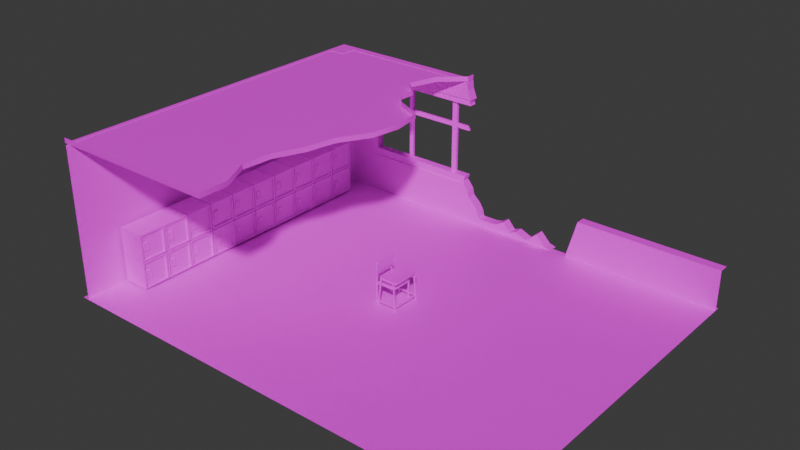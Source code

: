 # Source: Classroom.blend  (saved by Blender 4.0.36; exported with 4.5.12 LTS)
import bpy
from mathutils import Matrix  # noqa: F401  (used for matrix-valued properties, if any)

bpy.ops.wm.read_factory_settings(use_empty=True)
scene = bpy.context.scene
scene.name = 'Scene'

# ---- collections
col_collection = bpy.data.collections.new('Collection'); scene.collection.children.link(col_collection)

# ---- images (referenced by path relative to the original .blend; pixels are not part of the script)
import os
ASSET_DIR = os.environ.get("B2B_ASSET_DIR", "")  # directory of the original .blend (textures are referenced by path, not embedded)
HERE = os.path.dirname(os.path.abspath(__file__))  # packed textures are extracted next to this script under _unpacked/

def load_image(name, relpath, width, height, colorspace="sRGB"):
    """Load a texture the original file referenced (path relative to the .blend, or extracted next to this script)."""
    p = next((c for c in (os.path.join(HERE, relpath), os.path.join(ASSET_DIR, relpath)) if relpath and os.path.exists(c)), "")
    if p:
        img = bpy.data.images.load(p, check_existing=True)
        img.name = name
    else:  # same state as the original file: an image datablock whose file is absent (Cycles renders it pink)
        img = bpy.data.images.new(name, width, height)
        img.source = "FILE"
        img.filepath = "//" + (relpath or name)
    img.colorspace_settings.name = colorspace
    return img
img_chairs_png = load_image('chairs.png', 'tex/chairs.png', 1024, 1024, 'sRGB')
img_tex_floor_png = load_image('tex_floor.png', 'tex/tex_floor.png', 1024, 1024, 'sRGB')
img_wall_png = load_image('wall.png', 'tex/wall.png', 1024, 1024, 'sRGB')
img_window_png = load_image('window.png', 'tex/window.png', 1024, 1024, 'sRGB')
img_rocker_png = load_image('rocker.png', 'tex/rocker.png', 1024, 1024, 'sRGB')
img_sailing_png = load_image('sailing.png', 'tex/sailing.png', 1024, 1024, 'sRGB')

# ---- materials (node trees are filled in below, after node groups)
mat_chairs = bpy.data.materials.new('chairs')
mat_chairs.use_transparent_shadow = False
mat_floor = bpy.data.materials.new('floor')
mat_floor.use_transparent_shadow = False
mat_wall = bpy.data.materials.new('wall')
mat_wall.use_transparent_shadow = False
mat_window = bpy.data.materials.new('window')
mat_window.use_transparent_shadow = False
mat_locker = bpy.data.materials.new('locker')
mat_locker.use_transparent_shadow = False
mat_sailing = bpy.data.materials.new('sailing')
mat_sailing.use_transparent_shadow = False

# ---- node groups
ng_auto_smooth = bpy.data.node_groups.new('Auto Smooth', 'GeometryNodeTree')
_s = ng_auto_smooth.interface.new_socket(name='Geometry', in_out='OUTPUT', socket_type='NodeSocketGeometry')
_s = ng_auto_smooth.interface.new_socket(name='Geometry', in_out='INPUT', socket_type='NodeSocketGeometry')
_s = ng_auto_smooth.interface.new_socket(name='Angle', in_out='INPUT', socket_type='NodeSocketFloat')
_s.subtype = 'ANGLE'
_s.min_value = 0.0
_s.max_value = 3.142
ng_auto_smooth.is_modifier = True
_N = ng_auto_smooth.nodes; _L = ng_auto_smooth.links
n0 = _N.new('NodeGroupOutput'); n0.name = 'Group Output'; n0.location = (480, -100)
n1 = _N.new('NodeGroupInput'); n1.name = 'Group Input'; n1.location = (-420, -300)
n2 = _N.new('NodeGroupInput'); n2.name = 'Group Input.001'; n2.location = (-60, -100)
n3 = _N.new('GeometryNodeSetShadeSmooth'); n3.name = 'Set Shade Smooth'; n3.location = (120, -100)
n3.domain = 'EDGE'
n4 = _N.new('GeometryNodeSetShadeSmooth'); n4.name = 'Set Shade Smooth.001'; n4.location = (300, -100)
n5 = _N.new('GeometryNodeInputMeshEdgeAngle'); n5.name = 'Edge Angle'; n5.location = (-420, -220)
n6 = _N.new('GeometryNodeInputEdgeSmooth'); n6.name = 'Is Edge Smooth'; n6.location = (-60, -160)
n7 = _N.new('GeometryNodeInputShadeSmooth'); n7.name = 'Is Face Smooth'; n7.location = (-240, -340)
n8 = _N.new('FunctionNodeBooleanMath'); n8.name = 'Boolean Math'; n8.location = (-60, -220)
n9 = _N.new('FunctionNodeCompare'); n9.name = 'Compare'; n9.location = (-240, -180)
n9.operation = 'LESS_EQUAL'
_L.new(n5.outputs[0], n9.inputs[0])
_L.new(n4.outputs[0], n0.inputs[0])
_L.new(n1.outputs[1], n9.inputs[1])
_L.new(n9.outputs[0], n8.inputs[0])
_L.new(n7.outputs[0], n8.inputs[1])
_L.new(n2.outputs[0], n3.inputs[0])
_L.new(n6.outputs[0], n3.inputs[1])
_L.new(n3.outputs[0], n4.inputs[0])
_L.new(n8.outputs[0], n3.inputs[2])
n0.is_active_output = True

# ---- material node trees
mat_chairs.use_nodes = True; mat_chairs.node_tree.nodes.clear()
_N = mat_chairs.node_tree.nodes; _L = mat_chairs.node_tree.links
n0 = _N.new('ShaderNodeBsdfPrincipled'); n0.name = 'プリンシプルBSDF'; n0.location = (10, 300)
n0.inputs[3].default_value = 1.45
n1 = _N.new('ShaderNodeOutputMaterial'); n1.name = 'マテリアル出力'; n1.location = (300, 300)
n2 = _N.new('ShaderNodeTexImage'); n2.name = '画像テクスチャ'; n2.location = (-305, 292)
n2.image = img_chairs_png
_L.new(n0.outputs[0], n1.inputs[0])
_L.new(n2.outputs[0], n0.inputs[0])
n1.is_active_output = True
mat_floor.use_nodes = True; mat_floor.node_tree.nodes.clear()
_N = mat_floor.node_tree.nodes; _L = mat_floor.node_tree.links
n0 = _N.new('ShaderNodeTexImage'); n0.name = '画像テクスチャ'; n0.location = (-382, 271)
n0.image = img_tex_floor_png
n1 = _N.new('ShaderNodeOutputMaterial'); n1.name = 'マテリアル出力'; n1.location = (258, 273)
n2 = _N.new('ShaderNodeBsdfPrincipled'); n2.name = 'プリンシプルBSDF'; n2.location = (-62, 295)
n2.inputs[3].default_value = 1.45
_L.new(n2.outputs[0], n1.inputs[0])
_L.new(n0.outputs[0], n2.inputs[0])
n1.is_active_output = True
mat_wall.use_nodes = True; mat_wall.node_tree.nodes.clear()
_N = mat_wall.node_tree.nodes; _L = mat_wall.node_tree.links
n0 = _N.new('ShaderNodeOutputMaterial'); n0.name = 'マテリアル出力'; n0.location = (300, 300)
n1 = _N.new('ShaderNodeBsdfPrincipled'); n1.name = 'プリンシプルBSDF'; n1.location = (10, 300)
n1.inputs[3].default_value = 1.45
n2 = _N.new('ShaderNodeTexImage'); n2.name = '画像テクスチャ'; n2.location = (-266, 293)
n2.image = img_wall_png
_L.new(n1.outputs[0], n0.inputs[0])
_L.new(n2.outputs[0], n1.inputs[0])
n0.is_active_output = True
mat_window.use_nodes = True; mat_window.node_tree.nodes.clear()
_N = mat_window.node_tree.nodes; _L = mat_window.node_tree.links
n0 = _N.new('ShaderNodeOutputMaterial'); n0.name = 'マテリアル出力'; n0.location = (300, 300)
n1 = _N.new('ShaderNodeBsdfPrincipled'); n1.name = 'プリンシプルBSDF'; n1.location = (10, 300)
n1.inputs[3].default_value = 1.45
n2 = _N.new('ShaderNodeTexImage'); n2.name = '画像テクスチャ'; n2.location = (-305, 255)
n2.image = img_window_png
_L.new(n1.outputs[0], n0.inputs[0])
_L.new(n2.outputs[0], n1.inputs[0])
n0.is_active_output = True
mat_locker.use_nodes = True; mat_locker.node_tree.nodes.clear()
_N = mat_locker.node_tree.nodes; _L = mat_locker.node_tree.links
n0 = _N.new('ShaderNodeBsdfPrincipled'); n0.name = 'プリンシプルBSDF'; n0.location = (10, 300)
n0.inputs[3].default_value = 1.45
n1 = _N.new('ShaderNodeOutputMaterial'); n1.name = 'マテリアル出力'; n1.location = (300, 300)
n2 = _N.new('ShaderNodeTexImage'); n2.name = '画像テクスチャ'; n2.location = (-288, 292)
n2.image = img_rocker_png
_L.new(n0.outputs[0], n1.inputs[0])
_L.new(n2.outputs[0], n0.inputs[0])
n1.is_active_output = True
mat_sailing.use_nodes = True; mat_sailing.node_tree.nodes.clear()
_N = mat_sailing.node_tree.nodes; _L = mat_sailing.node_tree.links
n0 = _N.new('ShaderNodeOutputMaterial'); n0.name = 'マテリアル出力'; n0.location = (375, 300)
n1 = _N.new('ShaderNodeTexImage'); n1.name = '画像テクスチャ'; n1.location = (-303, 306)
n1.image = img_sailing_png
n2 = _N.new('ShaderNodeBsdfPrincipled'); n2.name = 'プリンシプルBSDF'; n2.location = (55, 349)
n2.inputs[3].default_value = 1.45
_L.new(n2.outputs[0], n0.inputs[0])
_L.new(n1.outputs[0], n2.inputs[0])
n0.is_active_output = True

# ---- world
world_world = bpy.data.worlds.new('World'); scene.world = world_world
world_world.use_nodes = True; world_world.node_tree.nodes.clear()
_N = world_world.node_tree.nodes; _L = world_world.node_tree.links
n0 = _N.new('ShaderNodeOutputWorld'); n0.name = 'World Output'; n0.location = (300, 300)
n1 = _N.new('ShaderNodeBackground'); n1.name = 'Background'; n1.location = (10, 300)
n1.inputs[0].default_value = (0.05088, 0.05088, 0.05088, 1.0)
_L.new(n1.outputs[0], n0.inputs[0])
n0.is_active_output = True
world_world.color = (0.05088, 0.05088, 0.05088)
world_world.use_sun_shadow = False
world_world.sun_shadow_jitter_overblur = 0.0

# ---- meshes
me_007 = bpy.data.meshes.new('立方体.007')
me_007.from_pydata([(-0.05, 0.0, 0.39), (-0.05, 0.0, 0.41), (0.05, 0.0, 0.39), (0.05, 0.0, 0.41), (0.04062, 0.04167, 0.0), (0.04062, 0.04167, 0.39), (0.04062, 0.04722, 0.0), (0.04062, 0.04722, 0.39), (0.04688, 0.04167, 0.0), (0.04688, 0.04167, 0.39), (0.04688, 0.04722, 0.0), (0.04688, 0.04722, 0.39), (0.04062, 0.04167, 0.3705), (0.04062, 0.04722, 0.3705), (0.04688, 0.04722, 0.3705), (0.04688, 0.04167, 0.3705), (-0.05937, 0.04167, 0.3705), (-0.05937, 0.04167, 0.39), (-0.05937, 0.04722, 0.39), (-0.05937, 0.04722, 0.3705), (-0.05281, 0.04722, 0.39), (-0.05281, 0.04167, 0.39), (-0.05281, 0.04722, 0.3705), (-0.05281, 0.04167, 0.3705), (-0.05937, 0.04167, 0.0005), (-0.05937, 0.04722, 0.0005), (-0.05281, 0.04722, 0.0005), (-0.05281, 0.04167, 0.0005), (-0.05937, 0.04167, 0.8), (-0.05281, 0.04167, 0.8), (-0.05281, 0.04167, 0.7768), (-0.05937, 0.04167, 0.7768), (-0.05937, 0.04722, 0.7768), (-0.05281, 0.04722, 0.7768), (-0.05937, 0.0, 0.8), (-0.05281, 0.0, 0.8), (-0.05281, 0.0, 0.7768), (-0.05937, 0.0, 0.7768), (-0.0525, 0.0, 0.805), (-0.0475, 0.0, 0.805), (-0.0525, 0.0, 0.595), (-0.0475, 0.0, 0.595), (-0.05, 0.04, 0.39), (-0.04, 0.05, 0.39), (-0.04924, 0.04383, 0.39), (-0.04707, 0.04707, 0.39), (-0.04383, 0.04924, 0.39), (-0.04, 0.05, 0.41), (-0.05, 0.04, 0.41), (-0.04383, 0.04924, 0.41), (-0.04707, 0.04707, 0.41), (-0.04924, 0.04383, 0.41), (0.04, 0.05, 0.39), (0.05, 0.04, 0.39), (0.04383, 0.04924, 0.39), (0.04707, 0.04707, 0.39), (0.04924, 0.04383, 0.39), (0.05, 0.04, 0.41), (0.04, 0.05, 0.41), (0.04924, 0.04383, 0.41), (0.04707, 0.04707, 0.41), (0.04383, 0.04924, 0.41), (-0.0525, 0.041, 0.805), (-0.0525, 0.05125, 0.763), (-0.0525, 0.04492, 0.8018), (-0.0525, 0.04825, 0.7927), (-0.0525, 0.05047, 0.7791), (-0.0475, 0.05125, 0.763), (-0.0475, 0.041, 0.805), (-0.0475, 0.05047, 0.7791), (-0.0475, 0.04825, 0.7927), (-0.0475, 0.04492, 0.8018), (-0.0525, 0.05125, 0.637), (-0.0525, 0.041, 0.595), (-0.0525, 0.05047, 0.6209), (-0.0525, 0.04825, 0.6073), (-0.0525, 0.04492, 0.5982), (-0.0475, 0.041, 0.595), (-0.0475, 0.05125, 0.637), (-0.0475, 0.04492, 0.5982), (-0.0475, 0.04825, 0.6073), (-0.0475, 0.05047, 0.6209), (-0.05937, 0.04352, 0.8), (-0.05937, 0.04722, 0.7845), (-0.05937, 0.04614, 0.7955), (-0.05281, 0.04722, 0.7845), (-0.05281, 0.04352, 0.8), (-0.05281, 0.04614, 0.7955), (0.04062, -0.04167, 0.0), (0.04062, -0.04167, 0.39), (0.04062, -0.04722, 0.0), (0.04062, -0.04722, 0.39), (0.04688, -0.04167, 0.0), (0.04688, -0.04167, 0.39), (0.04688, -0.04722, 0.0), (0.04688, -0.04722, 0.39), (0.04062, -0.04167, 0.3705), (0.04062, -0.04722, 0.3705), (0.04688, -0.04722, 0.3705), (0.04688, -0.04167, 0.3705), (-0.05937, -0.04167, 0.3705), (-0.05937, -0.04167, 0.39), (-0.05937, -0.04722, 0.39), (-0.05937, -0.04722, 0.3705), (-0.05281, -0.04722, 0.39), (-0.05281, -0.04167, 0.39), (-0.05281, -0.04722, 0.3705), (-0.05281, -0.04167, 0.3705), (-0.05937, -0.04167, 0.0005), (-0.05937, -0.04722, 0.0005), (-0.05281, -0.04722, 0.0005), (-0.05281, -0.04167, 0.0005), (-0.05937, -0.04167, 0.8), (-0.05281, -0.04167, 0.8), (-0.05281, -0.04167, 0.7768), (-0.05937, -0.04167, 0.7768), (-0.05937, -0.04722, 0.7768), (-0.05281, -0.04722, 0.7768), (-0.05, -0.04, 0.39), (-0.04, -0.05, 0.39), (-0.04924, -0.04383, 0.39), (-0.04707, -0.04707, 0.39), (-0.04383, -0.04924, 0.39), (-0.04, -0.05, 0.41), (-0.05, -0.04, 0.41), (-0.04383, -0.04924, 0.41), (-0.04707, -0.04707, 0.41), (-0.04924, -0.04383, 0.41), (0.04, -0.05, 0.39), (0.05, -0.04, 0.39), (0.04383, -0.04924, 0.39), (0.04707, -0.04707, 0.39), (0.04924, -0.04383, 0.39), (0.05, -0.04, 0.41), (0.04, -0.05, 0.41), (0.04924, -0.04383, 0.41), (0.04707, -0.04707, 0.41), (0.04383, -0.04924, 0.41), (-0.0525, -0.041, 0.805), (-0.0525, -0.05125, 0.763), (-0.0525, -0.04492, 0.8018), (-0.0525, -0.04825, 0.7927), (-0.0525, -0.05047, 0.7791), (-0.0475, -0.05125, 0.763), (-0.0475, -0.041, 0.805), (-0.0475, -0.05047, 0.7791), (-0.0475, -0.04825, 0.7927), (-0.0475, -0.04492, 0.8018), (-0.0525, -0.05125, 0.637), (-0.0525, -0.041, 0.595), (-0.0525, -0.05047, 0.6209), (-0.0525, -0.04825, 0.6073), (-0.0525, -0.04492, 0.5982), (-0.0475, -0.041, 0.595), (-0.0475, -0.05125, 0.637), (-0.0475, -0.04492, 0.5982), (-0.0475, -0.04825, 0.6073), (-0.0475, -0.05047, 0.6209), (-0.05937, -0.04352, 0.8), (-0.05937, -0.04722, 0.7845), (-0.05937, -0.04614, 0.7955), (-0.05281, -0.04722, 0.7845), (-0.05281, -0.04352, 0.8), (-0.05281, -0.04614, 0.7955)], [], [(57, 59, 60, 61, 58, 47, 49, 50, 51, 48, 1, 3), (42, 44, 45, 46, 43, 52, 54, 55, 56, 53, 2, 0), (53, 57, 3, 2), (0, 1, 48, 42), (30, 29, 35, 36), (13, 7, 11, 14), (14, 11, 9, 15), (15, 9, 5, 12), (6, 10, 8, 4), (11, 7, 5, 9), (8, 15, 12, 4), (10, 14, 15, 8), (6, 13, 14, 10), (4, 12, 13, 6), (16, 17, 18, 19), (20, 22, 19, 18), (23, 21, 17, 16), (23, 16, 24, 27), (13, 12, 23, 22), (12, 5, 21, 23), (7, 13, 22, 20), (5, 7, 20, 21), (26, 27, 24, 25), (16, 19, 25, 24), (22, 23, 27, 26), (19, 22, 26, 25), (33, 32, 83, 85), (29, 86, 82, 28), (30, 33, 85, 87, 86, 29), (21, 20, 33, 30), (20, 18, 32, 33), (18, 17, 31, 32), (17, 21, 30, 31), (31, 30, 36, 37), (29, 28, 34, 35), (28, 31, 37, 34), (77, 79, 80, 81, 78, 67, 69, 70, 71, 68, 39, 41), (62, 64, 65, 66, 63, 72, 74, 75, 76, 73, 40, 38), (73, 77, 41, 40), (38, 39, 68, 62), (47, 43, 46, 49), (49, 46, 45, 50), (50, 45, 44, 51), (51, 44, 42, 48), (57, 53, 56, 59), (59, 56, 55, 60), (60, 55, 54, 61), (61, 54, 52, 58), (43, 47, 58, 52), (67, 63, 66, 69), (69, 66, 65, 70), (70, 65, 64, 71), (71, 64, 62, 68), (77, 73, 76, 79), (79, 76, 75, 80), (80, 75, 74, 81), (81, 74, 72, 78), (63, 67, 78, 72), (85, 83, 84, 87), (87, 84, 82, 86), (32, 31, 28, 82, 84, 83), (133, 3, 1, 124, 127, 126, 125, 123, 134, 137, 136, 135), (118, 0, 2, 129, 132, 131, 130, 128, 119, 122, 121, 120), (129, 2, 3, 133), (0, 118, 124, 1), (114, 36, 35, 113), (97, 98, 95, 91), (98, 99, 93, 95), (99, 96, 89, 93), (90, 88, 92, 94), (95, 93, 89, 91), (92, 88, 96, 99), (94, 92, 99, 98), (90, 94, 98, 97), (88, 90, 97, 96), (100, 103, 102, 101), (104, 102, 103, 106), (107, 100, 101, 105), (107, 111, 108, 100), (97, 106, 107, 96), (96, 107, 105, 89), (91, 104, 106, 97), (89, 105, 104, 91), (110, 109, 108, 111), (100, 108, 109, 103), (106, 110, 111, 107), (103, 109, 110, 106), (117, 161, 159, 116), (113, 112, 158, 162), (114, 113, 162, 163, 161, 117), (105, 114, 117, 104), (104, 117, 116, 102), (102, 116, 115, 101), (101, 115, 114, 105), (115, 37, 36, 114), (113, 35, 34, 112), (112, 34, 37, 115), (153, 41, 39, 144, 147, 146, 145, 143, 154, 157, 156, 155), (138, 38, 40, 149, 152, 151, 150, 148, 139, 142, 141, 140), (149, 40, 41, 153), (38, 138, 144, 39), (123, 125, 122, 119), (125, 126, 121, 122), (126, 127, 120, 121), (127, 124, 118, 120), (133, 135, 132, 129), (135, 136, 131, 132), (136, 137, 130, 131), (137, 134, 128, 130), (119, 128, 134, 123), (143, 145, 142, 139), (145, 146, 141, 142), (146, 147, 140, 141), (147, 144, 138, 140), (153, 155, 152, 149), (155, 156, 151, 152), (156, 157, 150, 151), (157, 154, 148, 150), (139, 148, 154, 143), (161, 163, 160, 159), (163, 162, 158, 160), (116, 159, 160, 158, 112, 115)])
me_007.polygons.foreach_set('use_smooth', [True] * 122)
_uv = me_007.uv_layers.new(name='UVマップ')
_uv.uv.foreach_set('vector', [0.6803, 0.9531, 0.6776, 0.9683, 0.67, 0.9812, 0.6585, 0.9898, 0.645, 0.9928, 0.3626, 0.9928, 0.349, 0.9898, 0.3376, 0.9812, 0.3299, 0.9683, 0.3272, 0.9531, 0.3272, 0.7942, 0.6803, 0.7942, 0.3272, 0.9531, 0.3299, 0.9683, 0.3376, 0.9812, 0.349, 0.9898, 0.3626, 0.9928, 0.645, 0.9928, 0.6585, 0.9898, 0.67, 0.9812, 0.6776, 0.9683, 0.6803, 0.9531, 0.6803, 0.7942, 0.3272, 0.7942, 0.04263, 0.2135, 0.06704, 0.2135, 0.06704, 0.2623, 0.04263, 0.2623, 0.04263, 0.02888, 0.06704, 0.02888, 0.06704, 0.07771, 0.04263, 0.07771, 0.9964, 0.8942, 0.9964, 0.8942, 0.9964, 0.8942, 0.9964, 0.8942, 0.8909, 0.6933, 0.8959, 0.6933, 0.8959, 0.7938, 0.8909, 0.7938, 0.8909, 0.7938, 0.8959, 0.7938, 0.8959, 0.8942, 0.8909, 0.8942, 0.8909, 0.8942, 0.8959, 0.8942, 0.8959, 0.9947, 0.8909, 0.9947, 0.695, 0.7938, 0.7955, 0.7938, 0.7955, 0.8942, 0.695, 0.8942, 0.8959, 0.7938, 0.9964, 0.7938, 0.9964, 0.8942, 0.8959, 0.8942, 0.7955, 0.8942, 0.8909, 0.8942, 0.8909, 0.9947, 0.7955, 0.9947, 0.7955, 0.7938, 0.8909, 0.7938, 0.8909, 0.8942, 0.7955, 0.8942, 0.7955, 0.6933, 0.8909, 0.6933, 0.8909, 0.7938, 0.7955, 0.7938, 0.7955, 0.5929, 0.8909, 0.5929, 0.8909, 0.6933, 0.7955, 0.6933, 0.8909, 0.5929, 0.8959, 0.5929, 0.8959, 0.6933, 0.8909, 0.6933, 0.8959, 0.6933, 0.8909, 0.6933, 0.8909, 0.6933, 0.8959, 0.6933, 0.8909, 0.9947, 0.8959, 0.9947, 0.8959, 0.9947, 0.8909, 0.9947, 0.8909, 0.9947, 0.8909, 0.9947, 0.8909, 0.9947, 0.8909, 0.9947, 0.8909, 0.6933, 0.8909, 0.5929, 0.8909, 0.5929, 0.8909, 0.6933, 0.8909, 0.9947, 0.8959, 0.9947, 0.8959, 0.9947, 0.8909, 0.9947, 0.8959, 0.6933, 0.8909, 0.6933, 0.8909, 0.6933, 0.8959, 0.6933, 0.9964, 0.8942, 0.9964, 0.7938, 0.9964, 0.7938, 0.9964, 0.8942, 0.8909, 0.6933, 0.8909, 0.5929, 0.8909, 0.5929, 0.8909, 0.6933, 0.8909, 0.5929, 0.8909, 0.6933, 0.8909, 0.6933, 0.8909, 0.5929, 0.8909, 0.6933, 0.8909, 0.5929, 0.8909, 0.5929, 0.8909, 0.6933, 0.8909, 0.6933, 0.8909, 0.6933, 0.8909, 0.6933, 0.8909, 0.6933, 0.8959, 0.6933, 0.8959, 0.6933, 0.8959, 0.6933, 0.8959, 0.6933, 0.9964, 0.8942, 0.9964, 0.8607, 0.9964, 0.8607, 0.9964, 0.8942, 0.9964, 0.8942, 0.9964, 0.7938, 0.9964, 0.7938, 0.9964, 0.8134, 0.9964, 0.8607, 0.9964, 0.8942, 0.9964, 0.8942, 0.9964, 0.7938, 0.9964, 0.7938, 0.9964, 0.8942, 0.8959, 0.6933, 0.8959, 0.6933, 0.8959, 0.6933, 0.8959, 0.6933, 0.8959, 0.6933, 0.8959, 0.5929, 0.8959, 0.5929, 0.8959, 0.6933, 0.8959, 0.9947, 0.8959, 0.9947, 0.8959, 0.9947, 0.8959, 0.9947, 0.8959, 0.9947, 0.8959, 0.9947, 0.8959, 0.9947, 0.8959, 0.9947, 0.9964, 0.8942, 0.9964, 0.8942, 0.9964, 0.8942, 0.9964, 0.8942, 0.8959, 0.5929, 0.8959, 0.5929, 0.8959, 0.5929, 0.8959, 0.5929, 0.3738, 0.5145, 0.3776, 0.5351, 0.3882, 0.5526, 0.4042, 0.5643, 0.423, 0.5685, 0.5704, 0.5685, 0.5892, 0.5643, 0.6052, 0.5526, 0.6158, 0.5351, 0.6196, 0.5145, 0.6196, 0.2986, 0.3738, 0.2986, 0.6196, 0.5145, 0.6158, 0.5351, 0.6052, 0.5526, 0.5892, 0.5643, 0.5704, 0.5685, 0.423, 0.5685, 0.4042, 0.5643, 0.3882, 0.5526, 0.3776, 0.5351, 0.3738, 0.5145, 0.3738, 0.2986, 0.6196, 0.2986, 0.08859, 0.4781, 0.097, 0.4781, 0.097, 0.5125, 0.08859, 0.5125, 0.08859, 0.2625, 0.097, 0.2625, 0.097, 0.297, 0.08859, 0.297, 0.06704, 0.09676, 0.04263, 0.09676, 0.04263, 0.092, 0.06704, 0.092, 0.06704, 0.092, 0.04263, 0.092, 0.04263, 0.08724, 0.06704, 0.08724, 0.06704, 0.08724, 0.04263, 0.08724, 0.04263, 0.08247, 0.06704, 0.08247, 0.06704, 0.08247, 0.04263, 0.08247, 0.04263, 0.07771, 0.06704, 0.07771, 0.06704, 0.2135, 0.04263, 0.2135, 0.04263, 0.2087, 0.06704, 0.2087, 0.06704, 0.2087, 0.04263, 0.2087, 0.04263, 0.204, 0.06704, 0.204, 0.06704, 0.204, 0.04263, 0.204, 0.04263, 0.1992, 0.06704, 0.1992, 0.06704, 0.1992, 0.04263, 0.1992, 0.04263, 0.1944, 0.06704, 0.1944, 0.04263, 0.09676, 0.06704, 0.09676, 0.06704, 0.1944, 0.04263, 0.1944, 0.097, 0.3346, 0.08859, 0.3346, 0.08859, 0.321, 0.097, 0.321, 0.097, 0.321, 0.08859, 0.321, 0.08859, 0.3094, 0.097, 0.3094, 0.097, 0.3094, 0.08859, 0.3094, 0.08859, 0.3013, 0.097, 0.3013, 0.097, 0.3013, 0.08859, 0.3013, 0.08859, 0.297, 0.097, 0.297, 0.097, 0.4781, 0.08859, 0.4781, 0.08859, 0.4738, 0.097, 0.4738, 0.097, 0.4738, 0.08859, 0.4738, 0.08859, 0.4657, 0.097, 0.4657, 0.097, 0.4657, 0.08859, 0.4657, 0.08859, 0.454, 0.097, 0.454, 0.097, 0.454, 0.08859, 0.454, 0.08859, 0.4405, 0.097, 0.4405, 0.08859, 0.3346, 0.097, 0.3346, 0.097, 0.4405, 0.08859, 0.4405, 0.8959, 0.6933, 0.8959, 0.6933, 0.8959, 0.6933, 0.8959, 0.6933, 0.9964, 0.7938, 0.9964, 0.7938, 0.9964, 0.8607, 0.9964, 0.8607, 0.8959, 0.6933, 0.8959, 0.5929, 0.8959, 0.5929, 0.8959, 0.6264, 0.8959, 0.6737, 0.8959, 0.6933, 0.6803, 0.6354, 0.6803, 0.7942, 0.3272, 0.7942, 0.3272, 0.6354, 0.3299, 0.6202, 0.3376, 0.6073, 0.349, 0.5987, 0.3626, 0.5956, 0.645, 0.5956, 0.6585, 0.5987, 0.67, 0.6073, 0.6776, 0.6202, 0.3272, 0.6354, 0.3272, 0.7942, 0.6803, 0.7942, 0.6803, 0.6354, 0.6776, 0.6202, 0.67, 0.6073, 0.6585, 0.5987, 0.645, 0.5956, 0.3626, 0.5956, 0.349, 0.5987, 0.3376, 0.6073, 0.3299, 0.6202, 0.04263, 0.3111, 0.04263, 0.2623, 0.06704, 0.2623, 0.06704, 0.3111, 0.04263, 0.4957, 0.04263, 0.4469, 0.06704, 0.4469, 0.06704, 0.4957, 0.9964, 0.8942, 0.9964, 0.8942, 0.9964, 0.8942, 0.9964, 0.8942, 0.8909, 0.6933, 0.8909, 0.7938, 0.8959, 0.7938, 0.8959, 0.6933, 0.8909, 0.7938, 0.8909, 0.8942, 0.8959, 0.8942, 0.8959, 0.7938, 0.8909, 0.8942, 0.8909, 0.9947, 0.8959, 0.9947, 0.8959, 0.8942, 0.695, 0.7938, 0.695, 0.8942, 0.7955, 0.8942, 0.7955, 0.7938, 0.8959, 0.7938, 0.8959, 0.8942, 0.9964, 0.8942, 0.9964, 0.7938, 0.7955, 0.8942, 0.7955, 0.9947, 0.8909, 0.9947, 0.8909, 0.8942, 0.7955, 0.7938, 0.7955, 0.8942, 0.8909, 0.8942, 0.8909, 0.7938, 0.7955, 0.6933, 0.7955, 0.7938, 0.8909, 0.7938, 0.8909, 0.6933, 0.7955, 0.5929, 0.7955, 0.6933, 0.8909, 0.6933, 0.8909, 0.5929, 0.8909, 0.5929, 0.8909, 0.6933, 0.8959, 0.6933, 0.8959, 0.5929, 0.8959, 0.6933, 0.8959, 0.6933, 0.8909, 0.6933, 0.8909, 0.6933, 0.8909, 0.9947, 0.8909, 0.9947, 0.8959, 0.9947, 0.8959, 0.9947, 0.8909, 0.9947, 0.8909, 0.9947, 0.8909, 0.9947, 0.8909, 0.9947, 0.8909, 0.6933, 0.8909, 0.6933, 0.8909, 0.5929, 0.8909, 0.5929, 0.8909, 0.9947, 0.8909, 0.9947, 0.8959, 0.9947, 0.8959, 0.9947, 0.8959, 0.6933, 0.8959, 0.6933, 0.8909, 0.6933, 0.8909, 0.6933, 0.9964, 0.8942, 0.9964, 0.8942, 0.9964, 0.7938, 0.9964, 0.7938, 0.8909, 0.6933, 0.8909, 0.6933, 0.8909, 0.5929, 0.8909, 0.5929, 0.8909, 0.5929, 0.8909, 0.5929, 0.8909, 0.6933, 0.8909, 0.6933, 0.8909, 0.6933, 0.8909, 0.6933, 0.8909, 0.5929, 0.8909, 0.5929, 0.8909, 0.6933, 0.8909, 0.6933, 0.8909, 0.6933, 0.8909, 0.6933, 0.8959, 0.6933, 0.8959, 0.6933, 0.8959, 0.6933, 0.8959, 0.6933, 0.9964, 0.8942, 0.9964, 0.8942, 0.9964, 0.8607, 0.9964, 0.8607, 0.9964, 0.8942, 0.9964, 0.8942, 0.9964, 0.8607, 0.9964, 0.8134, 0.9964, 0.7938, 0.9964, 0.7938, 0.9964, 0.8942, 0.9964, 0.8942, 0.9964, 0.7938, 0.9964, 0.7938, 0.8959, 0.6933, 0.8959, 0.6933, 0.8959, 0.6933, 0.8959, 0.6933, 0.8959, 0.6933, 0.8959, 0.6933, 0.8959, 0.5929, 0.8959, 0.5929, 0.8959, 0.9947, 0.8959, 0.9947, 0.8959, 0.9947, 0.8959, 0.9947, 0.8959, 0.9947, 0.8959, 0.9947, 0.8959, 0.9947, 0.8959, 0.9947, 0.9964, 0.8942, 0.9964, 0.8942, 0.9964, 0.8942, 0.9964, 0.8942, 0.8959, 0.5929, 0.8959, 0.5929, 0.8959, 0.5929, 0.8959, 0.5929, 0.3738, 0.08273, 0.3738, 0.2986, 0.6196, 0.2986, 0.6196, 0.08273, 0.6158, 0.06207, 0.6052, 0.04456, 0.5892, 0.03286, 0.5704, 0.02876, 0.423, 0.02876, 0.4042, 0.03286, 0.3882, 0.04456, 0.3776, 0.06207, 0.6196, 0.08273, 0.6196, 0.2986, 0.3738, 0.2986, 0.3738, 0.08273, 0.3776, 0.06207, 0.3882, 0.04456, 0.4042, 0.03286, 0.423, 0.02876, 0.5704, 0.02876, 0.5892, 0.03286, 0.6052, 0.04456, 0.6158, 0.06207, 0.08859, 0.04701, 0.08859, 0.01253, 0.097, 0.01253, 0.097, 0.04701, 0.08859, 0.2625, 0.08859, 0.2281, 0.097, 0.2281, 0.097, 0.2625, 0.06704, 0.4279, 0.06704, 0.4326, 0.04263, 0.4326, 0.04263, 0.4279, 0.06704, 0.4326, 0.06704, 0.4374, 0.04263, 0.4374, 0.04263, 0.4326, 0.06704, 0.4374, 0.06704, 0.4421, 0.04263, 0.4421, 0.04263, 0.4374, 0.06704, 0.4421, 0.06704, 0.4469, 0.04263, 0.4469, 0.04263, 0.4421, 0.06704, 0.3111, 0.06704, 0.3159, 0.04263, 0.3159, 0.04263, 0.3111, 0.06704, 0.3159, 0.06704, 0.3207, 0.04263, 0.3207, 0.04263, 0.3159, 0.06704, 0.3207, 0.06704, 0.3254, 0.04263, 0.3254, 0.04263, 0.3207, 0.06704, 0.3254, 0.06704, 0.3302, 0.04263, 0.3302, 0.04263, 0.3254, 0.04263, 0.4279, 0.04263, 0.3302, 0.06704, 0.3302, 0.06704, 0.4279, 0.097, 0.1905, 0.097, 0.204, 0.08859, 0.204, 0.08859, 0.1905, 0.097, 0.204, 0.097, 0.2157, 0.08859, 0.2157, 0.08859, 0.204, 0.097, 0.2157, 0.097, 0.2238, 0.08859, 0.2238, 0.08859, 0.2157, 0.097, 0.2238, 0.097, 0.2281, 0.08859, 0.2281, 0.08859, 0.2238, 0.097, 0.04701, 0.097, 0.05127, 0.08859, 0.05127, 0.08859, 0.04701, 0.097, 0.05127, 0.097, 0.05942, 0.08859, 0.05942, 0.08859, 0.05127, 0.097, 0.05942, 0.097, 0.07103, 0.08859, 0.07103, 0.08859, 0.05942, 0.097, 0.07103, 0.097, 0.08456, 0.08859, 0.08456, 0.08859, 0.07103, 0.08859, 0.1905, 0.08859, 0.08456, 0.097, 0.08456, 0.097, 0.1905, 0.8959, 0.6933, 0.8959, 0.6933, 0.8959, 0.6933, 0.8959, 0.6933, 0.9964, 0.7938, 0.9964, 0.8607, 0.9964, 0.8607, 0.9964, 0.7938, 0.8959, 0.6933, 0.8959, 0.6933, 0.8959, 0.6737, 0.8959, 0.6264, 0.8959, 0.5929, 0.8959, 0.5929])
me_007.materials.append(mat_chairs)
me_007.update()
me_008 = bpy.data.meshes.new('立方体.008')
me_008.from_pydata([(-0.2, 0.0, 0.5754), (-0.2, 0.0, 0.6004), (0.2, 0.0, 0.5754), (0.2, 0.0, 0.6004), (-0.2, 0.27, 0.5754), (-0.2, 0.27, 0.5454), (-0.2, 0.25, 0.5254), (-0.2, 0.2685, 0.5377), (-0.2, 0.2641, 0.5312), (-0.2, 0.2577, 0.5269), (0.16, 0.25, 0.5254), (0.16, 0.27, 0.5454), (0.18, 0.25, 0.5454), (0.16, 0.2577, 0.5269), (0.16, 0.2641, 0.5312), (0.1677, 0.25, 0.5269), (0.1678, 0.2578, 0.5287), (0.1674, 0.2631, 0.5323), (0.1715, 0.2615, 0.5338), (0.1677, 0.2685, 0.5454), (0.1741, 0.2641, 0.5454), (0.16, 0.2685, 0.5377), (0.1678, 0.2666, 0.5375), (0.1731, 0.2631, 0.5379), (0.1785, 0.25, 0.5377), (0.1741, 0.25, 0.5312), (0.1785, 0.2577, 0.5454), (0.1766, 0.2578, 0.5375), (0.1731, 0.2574, 0.5323), (0.18, 0.25, 0.5754), (0.16, 0.27, 0.5754), (0.1785, 0.2577, 0.5754), (0.1741, 0.2641, 0.5754), (0.1677, 0.2685, 0.5754), (0.16, 0.0, 0.5254), (0.1677, 0.0, 0.5269), (0.1741, 0.0, 0.5312), (0.1785, 0.0, 0.5377), (0.18, 0.0, 0.5454), (-0.2, 0.0, 0.5254), (0.18, 0.0, 0.5754), (-0.17, 0.273, 0.5492), (-0.17, 0.273, 0.5742), (-0.17, 0.298, 0.5492), (-0.17, 0.298, 0.5742), (0.14, 0.273, 0.5492), (0.14, 0.273, 0.5742), (0.14, 0.298, 0.5492), (0.14, 0.298, 0.5742), (0.1133, 0.298, 0.5492), (-0.1433, 0.298, 0.5492), (-0.1433, 0.298, 0.5742), (0.1133, 0.298, 0.5742), (-0.1433, 0.273, 0.5492), (0.1133, 0.273, 0.5492), (0.1133, 0.273, 0.5742), (-0.1433, 0.273, 0.5742), (-0.23, 0.298, 0.001262), (-0.23, 0.273, 0.001262), (-0.2033, 0.298, 0.001262), (0.19, 0.273, 0.001262), (0.19, 0.298, 0.001262), (0.1633, 0.273, 0.001262), (0.1633, 0.298, 0.001262), (-0.2033, 0.273, 0.001262), (-0.2237, 0.273, 0.08001), (-0.1971, 0.273, 0.08001), (-0.1971, 0.298, 0.08001), (-0.2237, 0.298, 0.08001), (-0.1949, 0.273, 0.1076), (-0.2216, 0.298, 0.1076), (-0.2216, 0.273, 0.1076), (-0.1949, 0.298, 0.1076), (0.1838, 0.273, 0.08001), (0.1838, 0.298, 0.08001), (0.1571, 0.298, 0.08001), (0.1571, 0.273, 0.08001), (0.1816, 0.298, 0.1076), (0.1549, 0.273, 0.1076), (0.1816, 0.273, 0.1076), (0.1549, 0.298, 0.1076), (0.1816, 0.0, 0.1076), (0.1838, 0.0, 0.08001), (0.1571, 0.0, 0.08001), (0.1549, 0.0, 0.1076), (-0.2, -0.27, 0.5754), (-0.2, -0.27, 0.5454), (-0.2, -0.25, 0.5254), (-0.2, -0.2685, 0.5377), (-0.2, -0.2641, 0.5312), (-0.2, -0.2577, 0.5269), (0.16, -0.25, 0.5254), (0.16, -0.27, 0.5454), (0.18, -0.25, 0.5454), (0.16, -0.2577, 0.5269), (0.16, -0.2641, 0.5312), (0.1677, -0.25, 0.5269), (0.1678, -0.2578, 0.5287), (0.1674, -0.2631, 0.5323), (0.1715, -0.2615, 0.5338), (0.1677, -0.2685, 0.5454), (0.1741, -0.2641, 0.5454), (0.16, -0.2685, 0.5377), (0.1678, -0.2666, 0.5375), (0.1731, -0.2631, 0.5379), (0.1785, -0.25, 0.5377), (0.1741, -0.25, 0.5312), (0.1785, -0.2577, 0.5454), (0.1766, -0.2578, 0.5375), (0.1731, -0.2574, 0.5323), (0.18, -0.25, 0.5754), (0.16, -0.27, 0.5754), (0.1785, -0.2577, 0.5754), (0.1741, -0.2641, 0.5754), (0.1677, -0.2685, 0.5754), (-0.17, -0.273, 0.5492), (-0.17, -0.273, 0.5742), (-0.17, -0.298, 0.5492), (-0.17, -0.298, 0.5742), (0.14, -0.273, 0.5492), (0.14, -0.273, 0.5742), (0.14, -0.298, 0.5492), (0.14, -0.298, 0.5742), (0.1133, -0.298, 0.5492), (-0.1433, -0.298, 0.5492), (-0.1433, -0.298, 0.5742), (0.1133, -0.298, 0.5742), (-0.1433, -0.273, 0.5492), (0.1133, -0.273, 0.5492), (0.1133, -0.273, 0.5742), (-0.1433, -0.273, 0.5742), (-0.23, -0.298, 0.001262), (-0.23, -0.273, 0.001262), (-0.2033, -0.298, 0.001262), (0.19, -0.273, 0.001262), (0.19, -0.298, 0.001262), (0.1633, -0.273, 0.001262), (0.1633, -0.298, 0.001262), (-0.2033, -0.273, 0.001262), (-0.2237, -0.273, 0.08001), (-0.1971, -0.273, 0.08001), (-0.1971, -0.298, 0.08001), (-0.2237, -0.298, 0.08001), (-0.1949, -0.273, 0.1076), (-0.2216, -0.298, 0.1076), (-0.2216, -0.273, 0.1076), (-0.1949, -0.298, 0.1076), (0.1838, -0.273, 0.08001), (0.1838, -0.298, 0.08001), (0.1571, -0.298, 0.08001), (0.1571, -0.273, 0.08001), (0.1816, -0.298, 0.1076), (0.1549, -0.273, 0.1076), (0.1816, -0.273, 0.1076), (0.1549, -0.298, 0.1076), (-0.2, 0.25, 0.5754), (-0.15, 0.3, 0.5754), (-0.1962, 0.2691, 0.5754), (-0.1854, 0.2854, 0.5754), (-0.1691, 0.2962, 0.5754), (-0.15, 0.3, 0.6004), (-0.2, 0.25, 0.6004), (-0.1691, 0.2962, 0.6004), (-0.1854, 0.2854, 0.6004), (-0.1962, 0.2691, 0.6004), (0.15, 0.3, 0.5754), (0.2, 0.25, 0.5754), (0.1691, 0.2962, 0.5754), (0.1854, 0.2854, 0.5754), (0.1962, 0.2691, 0.5754), (0.2, 0.25, 0.6004), (0.15, 0.3, 0.6004), (0.1962, 0.2691, 0.6004), (0.1854, 0.2854, 0.6004), (0.1691, 0.2962, 0.6004), (-0.15, -0.3, 0.5754), (-0.2, -0.25, 0.5754), (-0.1691, -0.2962, 0.5754), (-0.1854, -0.2854, 0.5754), (-0.1962, -0.2691, 0.5754), (-0.2, -0.25, 0.6004), (-0.15, -0.3, 0.6004), (-0.1962, -0.2691, 0.6004), (-0.1854, -0.2854, 0.6004), (-0.1691, -0.2962, 0.6004), (0.2, -0.25, 0.5754), (0.15, -0.3, 0.5754), (0.1962, -0.2691, 0.5754), (0.1854, -0.2854, 0.5754), (0.1691, -0.2962, 0.5754), (0.15, -0.3, 0.6004), (0.2, -0.25, 0.6004), (0.1691, -0.2962, 0.6004), (0.1854, -0.2854, 0.6004), (0.1962, -0.2691, 0.6004)], [], [(170, 172, 173, 174, 171, 160, 162, 163, 164, 161, 1, 3), (155, 157, 158, 159, 156, 165, 167, 168, 169, 166, 2, 0), (175, 186, 190, 181), (166, 170, 3, 2), (0, 1, 161, 155), (5, 4, 30, 11), (10, 13, 16, 15), (13, 14, 17, 16), (15, 16, 28, 25), (16, 17, 18, 28), (11, 19, 22, 21), (19, 20, 23, 22), (21, 22, 17, 14), (22, 23, 18, 17), (12, 24, 27, 26), (24, 25, 28, 27), (26, 27, 23, 20), (27, 28, 18, 23), (10, 6, 9, 13), (13, 9, 8, 14), (14, 8, 7, 21), (21, 7, 5, 11), (29, 12, 26, 31), (31, 26, 20, 32), (32, 20, 19, 33), (33, 19, 11, 30), (34, 10, 15, 35), (35, 15, 25, 36), (36, 25, 24, 37), (37, 24, 12, 38), (12, 29, 40, 38), (6, 10, 34, 39), (41, 42, 44, 43), (49, 52, 48, 47), (47, 48, 46, 45), (53, 56, 42, 41), (66, 65, 58, 64), (51, 44, 42, 56), (48, 52, 55, 46), (52, 51, 56, 55), (74, 73, 60, 61), (50, 49, 54, 53), (45, 46, 55, 54), (54, 55, 56, 53), (43, 44, 51, 50), (50, 51, 52, 49), (63, 61, 60, 62), (57, 59, 64, 58), (76, 75, 63, 62), (75, 74, 61, 63), (73, 76, 62, 60), (68, 67, 59, 57), (67, 66, 64, 59), (65, 68, 57, 58), (71, 70, 68, 65), (70, 72, 67, 68), (69, 71, 65, 66), (53, 41, 71, 69), (43, 50, 72, 70), (50, 53, 69, 72), (41, 43, 70, 71), (76, 73, 82, 83), (80, 77, 74, 75), (77, 79, 73, 74), (47, 45, 79, 77), (54, 49, 80, 78), (49, 47, 77, 80), (45, 54, 78, 79), (79, 78, 84, 81), (73, 79, 81, 82), (78, 76, 83, 84), (72, 69, 78, 80), (66, 67, 75, 76), (67, 72, 80, 75), (69, 66, 76, 78), (190, 192, 193, 194, 191, 3, 1, 180, 182, 183, 184, 181), (175, 177, 178, 179, 176, 0, 2, 185, 187, 188, 189, 186), (185, 2, 3, 191), (0, 176, 180, 1), (86, 92, 111, 85), (91, 96, 97, 94), (94, 97, 98, 95), (96, 106, 109, 97), (97, 109, 99, 98), (92, 102, 103, 100), (100, 103, 104, 101), (102, 95, 98, 103), (103, 98, 99, 104), (93, 107, 108, 105), (105, 108, 109, 106), (107, 101, 104, 108), (108, 104, 99, 109), (91, 94, 90, 87), (94, 95, 89, 90), (95, 102, 88, 89), (102, 92, 86, 88), (110, 112, 107, 93), (112, 113, 101, 107), (113, 114, 100, 101), (114, 111, 92, 100), (34, 35, 96, 91), (35, 36, 106, 96), (36, 37, 105, 106), (37, 38, 93, 105), (93, 38, 40, 110), (87, 39, 34, 91), (115, 117, 118, 116), (123, 121, 122, 126), (121, 119, 120, 122), (127, 115, 116, 130), (140, 138, 132, 139), (125, 130, 116, 118), (122, 120, 129, 126), (126, 129, 130, 125), (148, 135, 134, 147), (124, 127, 128, 123), (119, 128, 129, 120), (128, 127, 130, 129), (117, 124, 125, 118), (124, 123, 126, 125), (137, 136, 134, 135), (131, 132, 138, 133), (150, 136, 137, 149), (149, 137, 135, 148), (147, 134, 136, 150), (142, 131, 133, 141), (141, 133, 138, 140), (139, 132, 131, 142), (145, 139, 142, 144), (144, 142, 141, 146), (143, 140, 139, 145), (127, 143, 145, 115), (117, 144, 146, 124), (124, 146, 143, 127), (115, 145, 144, 117), (150, 83, 82, 147), (154, 149, 148, 151), (151, 148, 147, 153), (121, 151, 153, 119), (128, 152, 154, 123), (123, 154, 151, 121), (119, 153, 152, 128), (153, 81, 84, 152), (147, 82, 81, 153), (152, 84, 83, 150), (146, 154, 152, 143), (140, 150, 149, 141), (141, 149, 154, 146), (143, 152, 150, 140), (160, 156, 159, 162), (162, 159, 158, 163), (163, 158, 157, 164), (164, 157, 155, 161), (170, 166, 169, 172), (172, 169, 168, 173), (173, 168, 167, 174), (174, 167, 165, 171), (180, 176, 179, 182), (182, 179, 178, 183), (183, 178, 177, 184), (184, 177, 175, 181), (190, 186, 189, 192), (192, 189, 188, 193), (193, 188, 187, 194), (194, 187, 185, 191), (156, 160, 171, 165)])
me_008.polygons.foreach_set('use_smooth', [True] * 166)
_uv = me_008.uv_layers.new(name='UVマップ')
_uv.uv.foreach_set('vector', [0.3117, 0.9569, 0.3088, 0.9716, 0.3005, 0.984, 0.2881, 0.9922, 0.2735, 0.9952, 0.04413, 0.9952, 0.0295, 0.9922, 0.0171, 0.984, 0.008817, 0.9716, 0.005907, 0.9569, 0.005907, 0.7658, 0.3117, 0.7658, 0.005907, 0.9569, 0.008817, 0.9716, 0.0171, 0.984, 0.0295, 0.9922, 0.04413, 0.9952, 0.2735, 0.9952, 0.2881, 0.9922, 0.3005, 0.984, 0.3088, 0.9716, 0.3117, 0.9569, 0.3117, 0.7658, 0.005907, 0.7658, 0.02538, 0.09685, 0.02538, 0.1753, 0.0123, 0.1753, 0.0123, 0.09685, 0.02538, 0.3264, 0.0123, 0.3264, 0.0123, 0.2611, 0.02538, 0.2611, 0.02538, 0.5111, 0.0123, 0.5111, 0.0123, 0.4457, 0.02538, 0.4457, 0.9511, 0.475, 0.9474, 0.4934, 0.7265, 0.4479, 0.7396, 0.432, 0.744, 0.4147, 0.7437, 0.4191, 0.7394, 0.4192, 0.7396, 0.4149, 0.7437, 0.4191, 0.7429, 0.4234, 0.739, 0.4224, 0.7394, 0.4192, 0.7396, 0.4149, 0.7394, 0.4192, 0.7362, 0.4195, 0.7353, 0.4157, 0.7394, 0.4192, 0.739, 0.4224, 0.7368, 0.4218, 0.7362, 0.4195, 0.7396, 0.432, 0.7355, 0.4293, 0.7377, 0.4254, 0.7416, 0.4277, 0.7355, 0.4293, 0.7321, 0.4262, 0.7351, 0.4234, 0.7377, 0.4254, 0.7416, 0.4277, 0.7377, 0.4254, 0.739, 0.4224, 0.7429, 0.4234, 0.7377, 0.4254, 0.7351, 0.4234, 0.7368, 0.4218, 0.739, 0.4224, 0.7268, 0.4186, 0.7311, 0.4168, 0.7332, 0.4207, 0.7293, 0.4227, 0.7311, 0.4168, 0.7353, 0.4157, 0.7362, 0.4195, 0.7332, 0.4207, 0.7293, 0.4227, 0.7332, 0.4207, 0.7351, 0.4234, 0.7321, 0.4262, 0.7332, 0.4207, 0.7362, 0.4195, 0.7368, 0.4218, 0.7351, 0.4234, 0.744, 0.4147, 0.9549, 0.4564, 0.954, 0.461, 0.7437, 0.4191, 0.7437, 0.4191, 0.954, 0.461, 0.953, 0.4657, 0.7429, 0.4234, 0.7429, 0.4234, 0.953, 0.4657, 0.9521, 0.4704, 0.7416, 0.4277, 0.7416, 0.4277, 0.9521, 0.4704, 0.9511, 0.475, 0.7396, 0.432, 0.7103, 0.4308, 0.7268, 0.4186, 0.7293, 0.4227, 0.7138, 0.4355, 0.7138, 0.4355, 0.7293, 0.4227, 0.7321, 0.4262, 0.7178, 0.4399, 0.7178, 0.4399, 0.7321, 0.4262, 0.7355, 0.4293, 0.722, 0.4441, 0.722, 0.4441, 0.7355, 0.4293, 0.7396, 0.432, 0.7265, 0.4479, 0.7206, 0.2765, 0.744, 0.4147, 0.7396, 0.4149, 0.7161, 0.2769, 0.7161, 0.2769, 0.7396, 0.4149, 0.7353, 0.4157, 0.7116, 0.2773, 0.7116, 0.2773, 0.7353, 0.4157, 0.7311, 0.4168, 0.7071, 0.2777, 0.7071, 0.2777, 0.7311, 0.4168, 0.7268, 0.4186, 0.7026, 0.2781, 0.7268, 0.4186, 0.7103, 0.4308, 0.6844, 0.2796, 0.7026, 0.2781, 0.9549, 0.4564, 0.744, 0.4147, 0.7206, 0.2765, 0.9762, 0.2548, 0.9224, 0.7485, 0.9224, 0.7563, 0.9302, 0.7563, 0.9302, 0.7485, 0.05719, 0.5166, 0.06321, 0.5166, 0.06321, 0.5166, 0.05719, 0.5166, 0.9302, 0.7485, 0.9302, 0.7563, 0.9224, 0.7563, 0.9224, 0.7485, 0.9224, 0.7485, 0.9224, 0.7563, 0.9224, 0.7563, 0.9224, 0.7485, 0.9224, 0.5764, 0.9224, 0.5764, 0.9224, 0.5519, 0.9224, 0.5519, 0.9302, 0.7563, 0.9302, 0.7563, 0.9224, 0.7563, 0.9224, 0.7563, 0.9302, 0.7563, 0.9302, 0.7563, 0.9224, 0.7563, 0.9224, 0.7563, 0.9302, 0.7563, 0.9302, 0.7563, 0.9224, 0.7563, 0.9224, 0.7563, 0.9302, 0.5764, 0.9224, 0.5764, 0.9224, 0.5519, 0.9302, 0.5519, 0.9302, 0.7485, 0.9302, 0.7485, 0.9224, 0.7485, 0.9224, 0.7485, 0.9224, 0.7485, 0.9224, 0.7563, 0.9224, 0.7563, 0.9224, 0.7485, 0.9224, 0.7485, 0.9224, 0.7563, 0.9224, 0.7563, 0.9224, 0.7485, 0.9302, 0.7485, 0.9302, 0.7563, 0.9302, 0.7563, 0.9302, 0.7485, 0.9302, 0.7485, 0.9302, 0.7563, 0.9302, 0.7563, 0.9302, 0.7485, 0.9302, 0.5519, 0.9302, 0.5519, 0.9224, 0.5519, 0.9224, 0.5519, 0.9302, 0.5519, 0.9302, 0.5519, 0.9224, 0.5519, 0.9224, 0.5519, 0.9224, 0.5764, 0.9302, 0.5764, 0.9302, 0.5519, 0.9224, 0.5519, 0.9302, 0.5764, 0.9302, 0.5764, 0.9302, 0.5519, 0.9302, 0.5519, 0.9224, 0.5764, 0.9224, 0.5764, 0.9224, 0.5519, 0.9224, 0.5519, 0.9302, 0.5764, 0.9302, 0.5764, 0.9302, 0.5519, 0.9302, 0.5519, 0.9302, 0.5764, 0.9224, 0.5764, 0.9224, 0.5519, 0.9302, 0.5519, 0.9224, 0.5764, 0.9302, 0.5764, 0.9302, 0.5519, 0.9224, 0.5519, 0.9224, 0.585, 0.9302, 0.585, 0.9302, 0.5764, 0.9224, 0.5764, 0.9302, 0.585, 0.9302, 0.585, 0.9302, 0.5764, 0.9302, 0.5764, 0.9224, 0.585, 0.9224, 0.585, 0.9224, 0.5764, 0.9224, 0.5764, 0.9224, 0.7485, 0.9224, 0.7485, 0.9224, 0.585, 0.9224, 0.585, 0.9302, 0.7485, 0.9302, 0.7485, 0.9302, 0.585, 0.9302, 0.585, 0.9302, 0.7485, 0.9224, 0.7485, 0.9224, 0.585, 0.9302, 0.585, 0.9224, 0.7485, 0.9302, 0.7485, 0.9302, 0.585, 0.9224, 0.585, 0.9224, 0.5764, 0.9224, 0.5764, 0.8372, 0.5764, 0.8372, 0.5764, 0.9302, 0.585, 0.9302, 0.585, 0.9302, 0.5764, 0.9302, 0.5764, 0.9302, 0.585, 0.9224, 0.585, 0.9224, 0.5764, 0.9302, 0.5764, 0.9302, 0.7485, 0.9224, 0.7485, 0.9224, 0.585, 0.9302, 0.585, 0.9224, 0.7485, 0.9302, 0.7485, 0.9302, 0.585, 0.9224, 0.585, 0.9302, 0.7485, 0.9302, 0.7485, 0.9302, 0.585, 0.9302, 0.585, 0.9224, 0.7485, 0.9224, 0.7485, 0.9224, 0.585, 0.9224, 0.585, 0.9224, 0.585, 0.9224, 0.585, 0.8372, 0.585, 0.8372, 0.585, 0.9224, 0.5764, 0.9224, 0.585, 0.8372, 0.585, 0.8372, 0.5764, 0.9224, 0.585, 0.9224, 0.5764, 0.8372, 0.5764, 0.8372, 0.585, 0.9302, 0.585, 0.9224, 0.585, 0.9224, 0.585, 0.9302, 0.585, 0.9224, 0.5764, 0.9302, 0.5764, 0.9302, 0.5764, 0.9224, 0.5764, 0.9302, 0.5764, 0.9302, 0.585, 0.9302, 0.585, 0.9302, 0.5764, 0.9224, 0.585, 0.9224, 0.5764, 0.9224, 0.5764, 0.9224, 0.585, 0.2735, 0.5365, 0.2881, 0.5394, 0.3005, 0.5476, 0.3088, 0.56, 0.3117, 0.5747, 0.3117, 0.7658, 0.005907, 0.7658, 0.005907, 0.5747, 0.008817, 0.56, 0.0171, 0.5476, 0.0295, 0.5394, 0.04413, 0.5365, 0.04413, 0.5365, 0.0295, 0.5394, 0.0171, 0.5476, 0.008817, 0.56, 0.005907, 0.5747, 0.005907, 0.7658, 0.3117, 0.7658, 0.3117, 0.5747, 0.3088, 0.56, 0.3005, 0.5476, 0.2881, 0.5394, 0.2735, 0.5365, 0.02538, 0.1957, 0.02538, 0.2611, 0.0123, 0.2611, 0.0123, 0.1957, 0.02538, 0.01107, 0.02538, 0.07645, 0.0123, 0.07645, 0.0123, 0.01107, 0.9144, 0.04177, 0.713, 0.12, 0.6973, 0.1066, 0.9077, 0.02431, 0.7203, 0.1364, 0.7159, 0.1369, 0.715, 0.1327, 0.7192, 0.1321, 0.7192, 0.1321, 0.715, 0.1327, 0.7141, 0.1296, 0.7177, 0.128, 0.7159, 0.1369, 0.7116, 0.1369, 0.7118, 0.133, 0.715, 0.1327, 0.715, 0.1327, 0.7118, 0.133, 0.712, 0.1306, 0.7141, 0.1296, 0.713, 0.12, 0.7157, 0.124, 0.7123, 0.1269, 0.7095, 0.1234, 0.7095, 0.1234, 0.7123, 0.1269, 0.7101, 0.1293, 0.7067, 0.127, 0.7157, 0.124, 0.7177, 0.128, 0.7141, 0.1296, 0.7123, 0.1269, 0.7123, 0.1269, 0.7141, 0.1296, 0.712, 0.1306, 0.7101, 0.1293, 0.7027, 0.1355, 0.7044, 0.131, 0.7086, 0.1323, 0.7072, 0.1364, 0.7072, 0.1364, 0.7086, 0.1323, 0.7118, 0.133, 0.7116, 0.1369, 0.7044, 0.131, 0.7067, 0.127, 0.7101, 0.1293, 0.7086, 0.1323, 0.7086, 0.1323, 0.7101, 0.1293, 0.712, 0.1306, 0.7118, 0.133, 0.7203, 0.1364, 0.7192, 0.1321, 0.9196, 0.05511, 0.9213, 0.05957, 0.7192, 0.1321, 0.7177, 0.128, 0.9179, 0.05066, 0.9196, 0.05511, 0.7177, 0.128, 0.7157, 0.124, 0.9162, 0.0462, 0.9179, 0.05066, 0.7157, 0.124, 0.713, 0.12, 0.9144, 0.04177, 0.9162, 0.0462, 0.6844, 0.1264, 0.6871, 0.1212, 0.7044, 0.131, 0.7027, 0.1355, 0.6871, 0.1212, 0.6901, 0.1161, 0.7067, 0.127, 0.7044, 0.131, 0.6901, 0.1161, 0.6935, 0.1112, 0.7095, 0.1234, 0.7067, 0.127, 0.6935, 0.1112, 0.6973, 0.1066, 0.713, 0.12, 0.7095, 0.1234, 0.7206, 0.2765, 0.7161, 0.2769, 0.7159, 0.1369, 0.7203, 0.1364, 0.7161, 0.2769, 0.7116, 0.2773, 0.7116, 0.1369, 0.7159, 0.1369, 0.7116, 0.2773, 0.7071, 0.2777, 0.7072, 0.1364, 0.7116, 0.1369, 0.7071, 0.2777, 0.7026, 0.2781, 0.7027, 0.1355, 0.7072, 0.1364, 0.7027, 0.1355, 0.7026, 0.2781, 0.6844, 0.2796, 0.6844, 0.1264, 0.9213, 0.05957, 0.9762, 0.2548, 0.7206, 0.2765, 0.7203, 0.1364, 0.752, 0.7485, 0.7442, 0.7485, 0.7442, 0.7563, 0.752, 0.7563, 0.7442, 0.7485, 0.7442, 0.7485, 0.7442, 0.7563, 0.7442, 0.7563, 0.7442, 0.7485, 0.752, 0.7485, 0.752, 0.7563, 0.7442, 0.7563, 0.752, 0.7485, 0.752, 0.7485, 0.752, 0.7563, 0.752, 0.7563, 0.752, 0.5764, 0.752, 0.5519, 0.752, 0.5519, 0.752, 0.5764, 0.7442, 0.7563, 0.752, 0.7563, 0.752, 0.7563, 0.7442, 0.7563, 0.7442, 0.7563, 0.752, 0.7563, 0.752, 0.7563, 0.7442, 0.7563, 0.7442, 0.7563, 0.752, 0.7563, 0.752, 0.7563, 0.7442, 0.7563, 0.7442, 0.5764, 0.7442, 0.5519, 0.752, 0.5519, 0.752, 0.5764, 0.7442, 0.7485, 0.752, 0.7485, 0.752, 0.7485, 0.7442, 0.7485, 0.752, 0.7485, 0.752, 0.7485, 0.752, 0.7563, 0.752, 0.7563, 0.752, 0.7485, 0.752, 0.7485, 0.752, 0.7563, 0.752, 0.7563, 0.7442, 0.7485, 0.7442, 0.7485, 0.7442, 0.7563, 0.7442, 0.7563, 0.7442, 0.7485, 0.7442, 0.7485, 0.7442, 0.7563, 0.7442, 0.7563, 0.7442, 0.5519, 0.752, 0.5519, 0.752, 0.5519, 0.7442, 0.5519, 0.7442, 0.5519, 0.752, 0.5519, 0.752, 0.5519, 0.7442, 0.5519, 0.752, 0.5764, 0.752, 0.5519, 0.7442, 0.5519, 0.7442, 0.5764, 0.7442, 0.5764, 0.7442, 0.5519, 0.7442, 0.5519, 0.7442, 0.5764, 0.752, 0.5764, 0.752, 0.5519, 0.752, 0.5519, 0.752, 0.5764, 0.7442, 0.5764, 0.7442, 0.5519, 0.7442, 0.5519, 0.7442, 0.5764, 0.7442, 0.5764, 0.7442, 0.5519, 0.752, 0.5519, 0.752, 0.5764, 0.752, 0.5764, 0.752, 0.5519, 0.7442, 0.5519, 0.7442, 0.5764, 0.752, 0.585, 0.752, 0.5764, 0.7442, 0.5764, 0.7442, 0.585, 0.7442, 0.585, 0.7442, 0.5764, 0.7442, 0.5764, 0.7442, 0.585, 0.752, 0.585, 0.752, 0.5764, 0.752, 0.5764, 0.752, 0.585, 0.752, 0.7485, 0.752, 0.585, 0.752, 0.585, 0.752, 0.7485, 0.7442, 0.7485, 0.7442, 0.585, 0.7442, 0.585, 0.7442, 0.7485, 0.7442, 0.7485, 0.7442, 0.585, 0.752, 0.585, 0.752, 0.7485, 0.752, 0.7485, 0.752, 0.585, 0.7442, 0.585, 0.7442, 0.7485, 0.752, 0.5764, 0.8372, 0.5764, 0.8372, 0.5764, 0.752, 0.5764, 0.7442, 0.585, 0.7442, 0.5764, 0.7442, 0.5764, 0.7442, 0.585, 0.7442, 0.585, 0.7442, 0.5764, 0.752, 0.5764, 0.752, 0.585, 0.7442, 0.7485, 0.7442, 0.585, 0.752, 0.585, 0.752, 0.7485, 0.752, 0.7485, 0.752, 0.585, 0.7442, 0.585, 0.7442, 0.7485, 0.7442, 0.7485, 0.7442, 0.585, 0.7442, 0.585, 0.7442, 0.7485, 0.752, 0.7485, 0.752, 0.585, 0.752, 0.585, 0.752, 0.7485, 0.752, 0.585, 0.8372, 0.585, 0.8372, 0.585, 0.752, 0.585, 0.752, 0.5764, 0.8372, 0.5764, 0.8372, 0.585, 0.752, 0.585, 0.752, 0.585, 0.8372, 0.585, 0.8372, 0.5764, 0.752, 0.5764, 0.7442, 0.585, 0.7442, 0.585, 0.752, 0.585, 0.752, 0.585, 0.752, 0.5764, 0.752, 0.5764, 0.7442, 0.5764, 0.7442, 0.5764, 0.7442, 0.5764, 0.7442, 0.5764, 0.7442, 0.585, 0.7442, 0.585, 0.752, 0.585, 0.752, 0.585, 0.752, 0.5764, 0.752, 0.5764, 0.0123, 0.4253, 0.02538, 0.4253, 0.02538, 0.4304, 0.0123, 0.4304, 0.0123, 0.4304, 0.02538, 0.4304, 0.02538, 0.4355, 0.0123, 0.4355, 0.0123, 0.4355, 0.02538, 0.4355, 0.02538, 0.4406, 0.0123, 0.4406, 0.0123, 0.4406, 0.02538, 0.4406, 0.02538, 0.4457, 0.0123, 0.4457, 0.0123, 0.3264, 0.02538, 0.3264, 0.02538, 0.3315, 0.0123, 0.3315, 0.0123, 0.3315, 0.02538, 0.3315, 0.02538, 0.3366, 0.0123, 0.3366, 0.0123, 0.3366, 0.02538, 0.3366, 0.02538, 0.3417, 0.0123, 0.3417, 0.0123, 0.3417, 0.02538, 0.3417, 0.02538, 0.3469, 0.0123, 0.3469, 0.0123, 0.07645, 0.02538, 0.07645, 0.02538, 0.08155, 0.0123, 0.08155, 0.0123, 0.08155, 0.02538, 0.08155, 0.02538, 0.08665, 0.0123, 0.08665, 0.0123, 0.08665, 0.02538, 0.08665, 0.02538, 0.09175, 0.0123, 0.09175, 0.0123, 0.09175, 0.02538, 0.09175, 0.02538, 0.09685, 0.0123, 0.09685, 0.0123, 0.1753, 0.02538, 0.1753, 0.02538, 0.1804, 0.0123, 0.1804, 0.0123, 0.1804, 0.02538, 0.1804, 0.02538, 0.1855, 0.0123, 0.1855, 0.0123, 0.1855, 0.02538, 0.1855, 0.02538, 0.1906, 0.0123, 0.1906, 0.0123, 0.1906, 0.02538, 0.1906, 0.02538, 0.1957, 0.0123, 0.1957, 0.02538, 0.4253, 0.0123, 0.4253, 0.0123, 0.3469, 0.02538, 0.3469])
me_008.materials.append(mat_chairs)
me_008.update()
me_001 = bpy.data.meshes.new('平面.001')
me_001.from_pydata([(4.5, -3.5, 0.0), (4.5, 3.5, 0.0), (-4.5, -3.5, 0.0), (-4.5, 3.5, 0.0)], [], [(0, 1, 3, 2)])
_uv = me_001.uv_layers.new(name='UVマップ')
_uv.uv.foreach_set('vector', [0.9993, 0.1116, 0.9993, 0.8884, 0.0006902, 0.8884, 0.0006902, 0.1116])
me_001.materials.append(mat_floor)
me_001.update()
me_x = bpy.data.meshes.new('立方体')
me_x.from_pydata([(4.5, 3.4, -1.192e-07), (-3.517, 3.4, -1.192e-07), (3.601, 3.4, -1.192e-07), (-3.517, 3.4, 3.0), (4.5, 3.4, 0.8053), (4.5, 3.6, 0.8053), (-3.517, 3.6, 2.62), (-3.517, 3.6, 0.8053), (3.601, 3.6, 0.8053), (3.601, 3.4, 0.8053), (-3.517, 3.4, 2.62), (-3.517, 3.4, 0.8053), (-1.097, 3.4, 3.0), (-1.097, 3.6, 3.0), (-0.9999, 3.4, 2.62), (-0.9999, 3.6, 2.62), (-0.6641, 3.4, -1.192e-07), (-0.414, 3.6, 0.1342), (-1.111, 3.4, 0.8053), (-1.111, 3.6, 0.8053), (1.364, 3.4, -1.192e-07), (1.577, 3.6, 0.8053), (1.364, 3.6, -1.192e-07), (1.577, 3.4, 0.8053), (-3.517, 3.4, 0.6711), (-3.517, 3.4, 0.5369), (-3.517, 3.4, 0.4027), (-3.517, 3.4, 0.2684), (-3.517, 3.4, 0.1342), (-1.012, 3.6, 0.6711), (-0.9792, 3.6, 0.5369), (-0.8323, 3.6, 0.4027), (-0.7457, 3.6, 0.2684), (-0.7122, 3.6, 0.1342), (-1.012, 3.4, 0.6711), (-0.9792, 3.4, 0.5369), (-0.8323, 3.4, 0.4027), (-0.7457, 3.4, 0.2684), (-0.7122, 3.4, 0.1342), (-3.517, 3.4, 2.81), (-1.075, 3.4, 2.81), (-1.075, 3.6, 2.81), (-3.517, 3.4, 2.935), (-1.089, 3.4, 2.935), (-1.089, 3.6, 2.935), (-4.394, -3.469, 3.0), (-4.394, -3.469, 0.8053), (-4.394, -3.469, 2.62), (-4.394, -3.469, 0.1342), (-4.394, -3.469, 0.2684), (-4.394, -3.469, 0.4027), (-4.394, -3.469, 0.5369), (-4.394, -3.469, 0.6711), (-4.394, -3.469, 2.81), (-4.394, -3.469, -1.192e-07), (-4.394, -3.469, 2.935), (-4.074, 3.4, -1.192e-07), (-4.074, 3.4, 3.0), (-4.074, 3.4, 0.8053), (-4.074, 3.4, 2.62), (-4.074, 3.4, 0.1342), (-4.074, 3.4, 0.2684), (-4.074, 3.4, 0.4027), (-4.074, 3.4, 0.5369), (-4.074, 3.4, 0.6711), (-4.074, 3.4, 2.81), (-4.074, 3.4, 2.935), (-4.394, 3.089, 0.5369), (-4.394, 3.089, 0.6711), (-4.394, 3.089, 0.8053), (-4.394, 3.089, 2.81), (-4.394, 3.089, 2.62), (-4.394, 3.089, 3.0), (-4.394, 3.089, 0.4027), (-4.394, 3.089, 0.2684), (-4.394, 3.089, 0.1342), (-4.394, 3.089, -1.192e-07), (-4.394, 3.089, 2.935), (-4.074, 3.089, 2.935), (-4.074, 3.089, 3.0), (-4.074, 3.089, 0.5369), (-4.074, 3.089, 0.6711), (-4.074, 3.089, 0.1342), (-4.074, 3.089, 0.2684), (-4.074, 3.089, 0.8053), (-4.074, 3.089, 2.62), (-4.074, 3.089, 2.81), (-4.074, 3.089, 0.4027), (-4.074, 3.089, -1.192e-07), (0.1995, 3.6, 0.1342), (0.2476, 3.6, -1.192e-07), (0.1995, 3.4, 0.1342), (0.2476, 3.4, -1.192e-07), (-0.414, 3.4, 0.1342), (-0.3659, 3.4, -1.192e-07), (-0.1072, 3.6, 0.2535), (-0.1072, 3.4, 0.2535), (-0.05912, 3.4, -1.192e-07), (-0.2606, 3.6, 0.1617), (-0.2606, 3.4, 0.1617), (-0.2125, 3.4, -1.192e-07), (0.04615, 3.6, 0.07734), (0.04615, 3.4, 0.07734), (0.09426, 3.4, -1.192e-07), (0.6832, 3.6, 0.2413), (0.7313, 3.6, -1.192e-07), (0.6832, 3.4, 0.2413), (0.7313, 3.4, -1.192e-07), (0.4895, 3.6, -1.192e-07), (0.4895, 3.4, -1.192e-07), (0.4414, 3.6, 0.03328), (0.4414, 3.4, 0.03328), (0.8881, 3.6, 0.0368), (1.023, 3.6, -1.192e-07), (0.8881, 3.4, 0.0368), (1.023, 3.4, -1.192e-07)], [], [(73, 67, 51, 50), (43, 12, 3, 42), (34, 18, 11, 24), (14, 10, 6, 15), (0, 4, 9, 2), (7, 6, 10, 11), (18, 19, 7, 11), (2, 9, 23, 20), (9, 8, 21, 23), (33, 38, 93, 17), (20, 23, 21, 22), (44, 13, 12, 43), (4, 5, 8, 9), (18, 34, 29, 19), (34, 35, 30, 29), (35, 36, 31, 30), (36, 37, 32, 31), (37, 38, 33, 32), (71, 70, 53, 47), (67, 68, 52, 51), (68, 69, 46, 52), (16, 38, 28, 1), (38, 37, 27, 28), (37, 36, 26, 27), (36, 35, 25, 26), (35, 34, 24, 25), (15, 41, 40, 14), (14, 40, 39, 10), (41, 44, 43, 40), (40, 43, 42, 39), (74, 73, 50, 49), (75, 74, 49, 48), (76, 75, 48, 54), (70, 77, 55, 53), (69, 71, 47, 46), (77, 72, 45, 55), (39, 42, 66, 65), (42, 3, 57, 66), (24, 11, 58, 64), (11, 10, 59, 58), (1, 28, 60, 56), (28, 27, 61, 60), (27, 26, 62, 61), (26, 25, 63, 62), (25, 24, 64, 63), (10, 39, 65, 59), (56, 60, 82, 88), (62, 63, 80, 87), (65, 66, 78, 86), (58, 59, 85, 84), (61, 62, 87, 83), (59, 65, 86, 85), (64, 58, 84, 81), (60, 61, 83, 82), (63, 64, 81, 80), (66, 57, 79, 78), (75, 82, 83, 74), (74, 83, 87, 73), (73, 87, 80, 67), (67, 80, 81, 68), (68, 81, 84, 69), (69, 84, 85, 71), (71, 85, 86, 70), (70, 86, 78, 77), (76, 88, 82, 75), (77, 78, 79, 72), (109, 108, 105, 107), (101, 102, 91, 89), (102, 103, 92, 91), (38, 16, 94, 93), (99, 100, 97, 96), (98, 99, 96, 95), (17, 93, 99, 98), (93, 94, 100, 99), (96, 97, 103, 102), (95, 96, 102, 101), (104, 106, 114, 112), (108, 110, 104, 105), (110, 111, 106, 104), (111, 109, 107, 106), (91, 92, 109, 111), (89, 91, 111, 110), (90, 89, 110, 108), (92, 90, 108, 109), (114, 115, 113, 112), (106, 107, 115, 114), (107, 105, 113, 115), (105, 104, 112, 113)])
_uv = me_x.uv_layers.new(name='UVマップ')
_uv.uv.foreach_set('vector', [0.9579, 0.04817, 0.9579, 0.06388, 0.1902, 0.06388, 0.1902, 0.04817, 0.5614, 0.9836, 0.5601, 0.9946, 0.1516, 0.9946, 0.1516, 0.9836, 0.5745, 0.6014, 0.5578, 0.6241, 0.1516, 0.6241, 0.1516, 0.6014, 0.9299, 0.8572, 0.6983, 0.8572, 0.6983, 0.9043, 0.9299, 0.9043, 0.9733, 0.6553, 0.9733, 0.816, 0.7939, 0.816, 0.7939, 0.6553, 0.5277, 0.9043, 0.6983, 0.9043, 0.6983, 0.8572, 0.5277, 0.8572, 0.2814, 0.8572, 0.2814, 0.9043, 0.5277, 0.9043, 0.5277, 0.8572, 0.7939, 0.6553, 0.7939, 0.816, 0.3897, 0.816, 0.3472, 0.6553, 0.7137, 0.9305, 0.7137, 0.982, 0.8453, 0.982, 0.8453, 0.9305, 0.2149, 0.9043, 0.2149, 0.8572, 0.2149, 0.8572, 0.2149, 0.9043, 0.8967, 0.9305, 0.8453, 0.9305, 0.8453, 0.982, 0.8967, 0.982, 0.9599, 0.9043, 0.966, 0.9043, 0.966, 0.8572, 0.9599, 0.8572, 0.6573, 0.9305, 0.6573, 0.982, 0.7137, 0.982, 0.7137, 0.9305, 0.2814, 0.8572, 0.268, 0.8572, 0.268, 0.9043, 0.2814, 0.9043, 0.268, 0.8572, 0.2552, 0.8572, 0.2552, 0.9043, 0.268, 0.9043, 0.2552, 0.8572, 0.2409, 0.8572, 0.2409, 0.9043, 0.2552, 0.9043, 0.2409, 0.8572, 0.2276, 0.8572, 0.2276, 0.9043, 0.2409, 0.9043, 0.2276, 0.8572, 0.2149, 0.8572, 0.2149, 0.9043, 0.2276, 0.9043, 0.9579, 0.3077, 0.9579, 0.33, 0.1902, 0.33, 0.1902, 0.3077, 0.9579, 0.06388, 0.9579, 0.07959, 0.1902, 0.07959, 0.1902, 0.06388, 0.9579, 0.07959, 0.9579, 0.0953, 0.1902, 0.0953, 0.1902, 0.07959, 0.6332, 0.4881, 0.6251, 0.5108, 0.1516, 0.5108, 0.1516, 0.4881, 0.6251, 0.5108, 0.6194, 0.5335, 0.1516, 0.5335, 0.1516, 0.5108, 0.6194, 0.5335, 0.6048, 0.5561, 0.1516, 0.5561, 0.1516, 0.5335, 0.6048, 0.5561, 0.58, 0.5788, 0.1516, 0.5788, 0.1516, 0.5561, 0.58, 0.5788, 0.5745, 0.6014, 0.1516, 0.6014, 0.1516, 0.5788, 0.9299, 0.9043, 0.9481, 0.9043, 0.9481, 0.8572, 0.9299, 0.8572, 0.5765, 0.9305, 0.5639, 0.9625, 0.1516, 0.9625, 0.1516, 0.9305, 0.9481, 0.9043, 0.9599, 0.9043, 0.9599, 0.8572, 0.9481, 0.8572, 0.5639, 0.9625, 0.5614, 0.9836, 0.1516, 0.9836, 0.1516, 0.9625, 0.9579, 0.03246, 0.9579, 0.04817, 0.1902, 0.04817, 0.1902, 0.03246, 0.9579, 0.01674, 0.9579, 0.03246, 0.1902, 0.03246, 0.1902, 0.01674, 0.9579, 0.001032, 0.9579, 0.01674, 0.1902, 0.01674, 0.1902, 0.001032, 0.9579, 0.33, 0.9579, 0.3446, 0.1902, 0.3446, 0.1902, 0.33, 0.9579, 0.0953, 0.9579, 0.3077, 0.1902, 0.3077, 0.1902, 0.0953, 0.9579, 0.3446, 0.9579, 0.3522, 0.1902, 0.3522, 0.1902, 0.3446, 0.1516, 0.9625, 0.1516, 0.9836, 0.05758, 0.9836, 0.05758, 0.9625, 0.1516, 0.9836, 0.1516, 0.9946, 0.05758, 0.9946, 0.05758, 0.9836, 0.1516, 0.6014, 0.1516, 0.6241, 0.05758, 0.6241, 0.05758, 0.6014, 0.1516, 0.6241, 0.1516, 0.9305, 0.05758, 0.9305, 0.05758, 0.6241, 0.1516, 0.4881, 0.1516, 0.5108, 0.05758, 0.5108, 0.05758, 0.4881, 0.1516, 0.5108, 0.1516, 0.5335, 0.05758, 0.5335, 0.05758, 0.5108, 0.1516, 0.5335, 0.1516, 0.5561, 0.05758, 0.5561, 0.05758, 0.5335, 0.1516, 0.5561, 0.1516, 0.5788, 0.05758, 0.5788, 0.05758, 0.5561, 0.1516, 0.5788, 0.1516, 0.6014, 0.05758, 0.6014, 0.05758, 0.5788, 0.1516, 0.9305, 0.1516, 0.9625, 0.05758, 0.9625, 0.05758, 0.9305, 0.9942, 0.001032, 0.9942, 0.01674, 0.9579, 0.01674, 0.9579, 0.001032, 0.9942, 0.04817, 0.9942, 0.06388, 0.9579, 0.06388, 0.9579, 0.04817, 0.9942, 0.33, 0.9942, 0.3446, 0.9579, 0.3446, 0.9579, 0.33, 0.9942, 0.0953, 0.9942, 0.3077, 0.9579, 0.3077, 0.9579, 0.0953, 0.9942, 0.03246, 0.9942, 0.04817, 0.9579, 0.04817, 0.9579, 0.03246, 0.9942, 0.3077, 0.9942, 0.33, 0.9579, 0.33, 0.9579, 0.3077, 0.9942, 0.07959, 0.9942, 0.0953, 0.9579, 0.0953, 0.9579, 0.07959, 0.9942, 0.01674, 0.9942, 0.03246, 0.9579, 0.03246, 0.9579, 0.01674, 0.9942, 0.06388, 0.9942, 0.07959, 0.9579, 0.07959, 0.9579, 0.06388, 0.9942, 0.3446, 0.9942, 0.3522, 0.9579, 0.3522, 0.9579, 0.3446, 0.003615, 0.5108, 0.05758, 0.5108, 0.05758, 0.5335, 0.003615, 0.5335, 0.003615, 0.5335, 0.05758, 0.5335, 0.05758, 0.5561, 0.003615, 0.5561, 0.003615, 0.5561, 0.05758, 0.5561, 0.05758, 0.5788, 0.003615, 0.5788, 0.003615, 0.5788, 0.05758, 0.5788, 0.05758, 0.6014, 0.003615, 0.6014, 0.003615, 0.6014, 0.05758, 0.6014, 0.05758, 0.6241, 0.003615, 0.6241, 0.003615, 0.6241, 0.05758, 0.6241, 0.05758, 0.9305, 0.003615, 0.9305, 0.003615, 0.9305, 0.05758, 0.9305, 0.05758, 0.9625, 0.003615, 0.9625, 0.003615, 0.9625, 0.05758, 0.9625, 0.05758, 0.9836, 0.003615, 0.9836, 0.003615, 0.4881, 0.05758, 0.4881, 0.05758, 0.5108, 0.003615, 0.5108, 0.003615, 0.9836, 0.05758, 0.9836, 0.05758, 0.9946, 0.003615, 0.9946, 0.0, 0.0, 0.0, 0.0, 0.0, 0.0, 0.0, 0.0, 0.2149, 0.9043, 0.2149, 0.8572, 0.2149, 0.8572, 0.2149, 0.9043, 0.6251, 0.5108, 0.6332, 0.4881, 0.6332, 0.4881, 0.6251, 0.5108, 0.6251, 0.5108, 0.6332, 0.4881, 0.6332, 0.4881, 0.6251, 0.5108, 0.6251, 0.5108, 0.6332, 0.4881, 0.6332, 0.4881, 0.6251, 0.5108, 0.2149, 0.9043, 0.2149, 0.8572, 0.2149, 0.8572, 0.2149, 0.9043, 0.2149, 0.9043, 0.2149, 0.8572, 0.2149, 0.8572, 0.2149, 0.9043, 0.6251, 0.5108, 0.6332, 0.4881, 0.6332, 0.4881, 0.6251, 0.5108, 0.6251, 0.5108, 0.6332, 0.4881, 0.6332, 0.4881, 0.6251, 0.5108, 0.2149, 0.9043, 0.2149, 0.8572, 0.2149, 0.8572, 0.2149, 0.9043, 0.2149, 0.9043, 0.2149, 0.8572, 0.2149, 0.8572, 0.2149, 0.9043, 0.0, 0.0, 0.0, 0.0, 0.0, 0.0, 0.0, 0.0, 0.2149, 0.9043, 0.2149, 0.8572, 0.2149, 0.8572, 0.2149, 0.9043, 0.6251, 0.5108, 0.6332, 0.4881, 0.6332, 0.4881, 0.6251, 0.5108, 0.6251, 0.5108, 0.6332, 0.4881, 0.6332, 0.4881, 0.6251, 0.5108, 0.2149, 0.9043, 0.2149, 0.8572, 0.2149, 0.8572, 0.2149, 0.9043, 0.0, 0.0, 0.0, 0.0, 0.0, 0.0, 0.0, 0.0, 0.0, 0.0, 0.0, 0.0, 0.0, 0.0, 0.0, 0.0, 0.2149, 0.8572, 0.202, 0.8572, 0.202, 0.9043, 0.2149, 0.9043, 0.6251, 0.5108, 0.6332, 0.4881, 0.6332, 0.4881, 0.6251, 0.5108, 0.0, 0.0, 0.0, 0.0, 0.0, 0.0, 0.0, 0.0, 0.0, 0.0, 0.0, 0.0, 0.0, 0.0, 0.0, 0.0])
me_x.materials.append(mat_wall)
me_x.update()
me_003 = bpy.data.meshes.new('立方体.003')
me_003.from_pydata([(-1.108, 3.419, 0.8052), (-0.9971, 3.419, 2.621), (-3.518, 3.419, 0.8052), (-3.518, 3.419, 2.621), (-1.108, 3.581, 0.8052), (-1.013, 3.419, 2.498), (-3.518, 3.419, 2.498), (-1.013, 3.581, 2.498), (-3.518, 3.419, 0.9651), (-1.096, 3.581, 0.9651), (-1.096, 3.419, 0.9651), (-3.412, 3.419, 0.8052), (-3.412, 3.419, 2.621), (-3.412, 3.581, 2.498), (-3.412, 3.419, 2.498), (-3.412, 3.419, 0.9651), (-3.412, 3.581, 0.9651), (-2.587, 3.419, 0.8052), (-2.587, 3.581, 2.498), (-2.587, 3.581, 0.9651), (-2.587, 3.419, 2.621), (-2.587, 3.419, 2.498), (-2.587, 3.419, 0.9651), (-2.499, 3.419, 0.8052), (-2.499, 3.581, 2.498), (-2.499, 3.581, 0.9651), (-2.499, 3.419, 2.621), (-2.499, 3.419, 2.498), (-2.499, 3.419, 0.9651), (-1.488, 3.419, 0.8052), (-1.488, 3.581, 2.498), (-1.488, 3.581, 0.9651), (-1.488, 3.419, 2.621), (-1.488, 3.419, 2.498), (-1.488, 3.419, 0.9651), (-1.37, 3.419, 0.8052), (-1.37, 3.581, 2.498), (-1.37, 3.581, 0.9651), (-1.37, 3.419, 2.621), (-1.37, 3.419, 2.498), (-1.37, 3.419, 0.9651), (-3.518, 3.419, 1.946), (-3.412, 3.419, 1.946), (-3.412, 3.581, 1.946), (-3.518, 3.419, 2.034), (-3.412, 3.419, 2.034), (-3.412, 3.581, 2.034), (-3.518, 3.419, 0.9118), (-3.518, 3.419, 0.8585), (-1.107, 3.581, 0.9118), (-1.135, 3.581, 0.8585), (-1.135, 3.419, 0.8585), (-1.107, 3.419, 0.9118), (-3.412, 3.419, 0.9118), (-3.412, 3.419, 0.8585), (-2.587, 3.419, 0.9118), (-2.587, 3.419, 0.8585), (-2.499, 3.419, 0.9118), (-2.499, 3.419, 0.8585), (-1.488, 3.419, 0.9118), (-1.488, 3.419, 0.8585), (-1.37, 3.419, 0.9118), (-1.37, 3.419, 0.8585), (-1.031, 3.419, 2.539), (-1.025, 3.419, 2.58), (-3.518, 3.419, 2.58), (-3.518, 3.419, 2.539), (-1.025, 3.581, 2.58), (-1.031, 3.581, 2.539), (-3.412, 3.419, 2.58), (-3.412, 3.419, 2.539), (-2.587, 3.419, 2.58), (-2.587, 3.419, 2.539), (-2.499, 3.419, 2.58), (-2.499, 3.419, 2.539), (-1.488, 3.419, 2.58), (-1.488, 3.419, 2.539), (-1.37, 3.419, 2.58), (-1.37, 3.419, 2.539), (-0.9971, 3.581, 2.621), (-1.068, 3.527, 1.946), (-1.068, 3.473, 1.946), (-1.122, 3.527, 2.034), (-1.122, 3.473, 2.034), (-1.37, 3.473, 2.498), (-1.37, 3.527, 2.498), (-1.37, 3.473, 2.034), (-1.37, 3.527, 2.034), (-1.37, 3.473, 1.946), (-1.37, 3.527, 1.946), (-1.37, 3.473, 0.9651), (-1.37, 3.527, 0.9651), (-3.412, 3.527, 2.034), (-3.412, 3.473, 2.034), (-2.587, 3.473, 2.034), (-2.587, 3.527, 2.034), (-2.587, 3.473, 2.498), (-2.587, 3.527, 2.498), (-2.587, 3.527, 0.9651), (-2.587, 3.473, 0.9651), (-2.587, 3.473, 1.946), (-2.587, 3.527, 1.946), (-3.412, 3.473, 1.946), (-3.412, 3.527, 1.946), (-2.499, 3.527, 2.034), (-2.499, 3.473, 2.034), (-1.488, 3.473, 2.034), (-1.488, 3.527, 2.034), (-1.488, 3.473, 2.498), (-1.488, 3.527, 2.498), (-2.499, 3.473, 2.498), (-2.499, 3.527, 2.498), (-1.488, 3.527, 0.9651), (-1.488, 3.473, 0.9651), (-1.488, 3.473, 1.946), (-1.488, 3.527, 1.946), (-2.499, 3.473, 1.946), (-2.499, 3.527, 1.946), (-2.499, 3.473, 0.9651), (-2.499, 3.527, 0.9651)], [], [(69, 12, 3, 65), (45, 14, 6, 44), (53, 15, 8, 47), (55, 22, 15, 53), (71, 20, 12, 69), (73, 26, 20, 71), (30, 36, 39, 33), (57, 28, 22, 55), (59, 34, 28, 57), (75, 32, 26, 73), (77, 38, 32, 75), (61, 40, 34, 59), (52, 10, 40, 61), (64, 1, 38, 77), (15, 42, 41, 8), (42, 45, 44, 41), (27, 21, 18, 24), (21, 14, 13, 18), (22, 19, 16, 15), (33, 27, 24, 30), (37, 31, 34, 40), (16, 43, 42, 15), (43, 46, 45, 42), (25, 19, 22, 28), (0, 51, 62, 35), (51, 52, 61, 62), (35, 62, 60, 29), (62, 61, 59, 60), (29, 60, 58, 23), (60, 59, 57, 58), (23, 58, 56, 17), (58, 57, 55, 56), (17, 56, 54, 11), (56, 55, 53, 54), (4, 50, 51, 0), (50, 49, 52, 51), (11, 54, 48, 2), (54, 53, 47, 48), (5, 63, 78, 39), (63, 64, 77, 78), (39, 78, 76, 33), (78, 77, 75, 76), (33, 76, 74, 27), (76, 75, 73, 74), (27, 74, 72, 21), (74, 73, 71, 72), (21, 72, 70, 14), (72, 71, 69, 70), (63, 5, 7, 68), (14, 70, 66, 6), (70, 69, 65, 66), (31, 25, 28, 34), (49, 9, 10, 52), (10, 9, 37, 40), (64, 63, 68, 67), (45, 46, 13, 14), (64, 67, 79, 1), (5, 39, 36, 7), (110, 105, 104, 111), (90, 91, 89, 88), (83, 82, 87, 86), (86, 87, 85, 84), (80, 82, 83, 81), (94, 96, 97, 95), (99, 100, 101, 98), (102, 103, 101, 100), (92, 93, 94, 95), (93, 102, 100, 94), (106, 108, 109, 107), (105, 106, 107, 104), (116, 118, 119, 117), (114, 116, 117, 115), (113, 114, 115, 112), (94, 100, 116, 105), (96, 94, 105, 110), (99, 118, 116, 100), (106, 105, 116, 114), (88, 86, 106, 114), (86, 84, 108, 106), (88, 81, 83, 86), (90, 88, 114, 113), (80, 81, 88, 89)])
_uv = me_003.uv_layers.new(name='UVマップ')
_uv.uv.foreach_set('vector', [0.04299, 0.7068, 0.04299, 0.7229, 0.0009952, 0.7229, 0.0009952, 0.7068, 0.04299, 0.4914, 0.04299, 0.6745, 0.0009952, 0.6745, 0.0009952, 0.4914, 0.04299, 0.04865, 0.04299, 0.06969, 0.0009952, 0.06969, 0.0009952, 0.04865, 0.3684, 0.04865, 0.3684, 0.06969, 0.04299, 0.06969, 0.04299, 0.04865, 0.3684, 0.7068, 0.3684, 0.7229, 0.04299, 0.7229, 0.04299, 0.7068, 0.403, 0.7068, 0.403, 0.7229, 0.3684, 0.7229, 0.3684, 0.7068, 0.4578, 0.9922, 0.4662, 0.9922, 0.4662, 0.9313, 0.4578, 0.9313, 0.403, 0.04865, 0.403, 0.06969, 0.3684, 0.06969, 0.3684, 0.04865, 0.8019, 0.04865, 0.8019, 0.06969, 0.403, 0.06969, 0.403, 0.04865, 0.8019, 0.7068, 0.8019, 0.7229, 0.403, 0.7229, 0.403, 0.7068, 0.8483, 0.7068, 0.8483, 0.7229, 0.8019, 0.7229, 0.8019, 0.7068, 0.8483, 0.04865, 0.8483, 0.06969, 0.8019, 0.06969, 0.8019, 0.04865, 0.9522, 0.04865, 0.9566, 0.06969, 0.8483, 0.06969, 0.8483, 0.04865, 0.9846, 0.7068, 0.9956, 0.7229, 0.8483, 0.7229, 0.8483, 0.7068, 0.04299, 0.06969, 0.04299, 0.4568, 0.0009952, 0.4568, 0.0009952, 0.06969, 0.04299, 0.4568, 0.04299, 0.4914, 0.0009952, 0.4914, 0.0009952, 0.4568, 0.386, 0.9313, 0.3798, 0.9313, 0.3798, 0.9922, 0.386, 0.9922, 0.3798, 0.9313, 0.3212, 0.9313, 0.3212, 0.9922, 0.3798, 0.9922, 0.1113, 0.9313, 0.1113, 0.9922, 0.1699, 0.9922, 0.1699, 0.9313, 0.4578, 0.9313, 0.386, 0.9313, 0.386, 0.9922, 0.4578, 0.9922, 0.02486, 0.9922, 0.03323, 0.9922, 0.03323, 0.9313, 0.02486, 0.9313, 0.1699, 0.9922, 0.2667, 0.9922, 0.2667, 0.9313, 0.1699, 0.9313, 0.2667, 0.9922, 0.2754, 0.9922, 0.2754, 0.9313, 0.2667, 0.9313, 0.105, 0.9922, 0.1113, 0.9922, 0.1113, 0.9313, 0.105, 0.9313, 0.9518, 0.006566, 0.9412, 0.02761, 0.8483, 0.02761, 0.8483, 0.006566, 0.9412, 0.02761, 0.9522, 0.04865, 0.8483, 0.04865, 0.8483, 0.02761, 0.8483, 0.006566, 0.8483, 0.02761, 0.8019, 0.02761, 0.8019, 0.006566, 0.8483, 0.02761, 0.8483, 0.04865, 0.8019, 0.04865, 0.8019, 0.02761, 0.8019, 0.006566, 0.8019, 0.02761, 0.403, 0.02761, 0.403, 0.006566, 0.8019, 0.02761, 0.8019, 0.04865, 0.403, 0.04865, 0.403, 0.02761, 0.403, 0.006566, 0.403, 0.02761, 0.3684, 0.02761, 0.3684, 0.006566, 0.403, 0.02761, 0.403, 0.04865, 0.3684, 0.04865, 0.3684, 0.02761, 0.3684, 0.006566, 0.3684, 0.02761, 0.04299, 0.02761, 0.04299, 0.006566, 0.3684, 0.02761, 0.3684, 0.04865, 0.04299, 0.04865, 0.04299, 0.02761, 0.9518, 0.006566, 0.9412, 0.02761, 0.9412, 0.02761, 0.9518, 0.006566, 0.9412, 0.02761, 0.9522, 0.04865, 0.9522, 0.04865, 0.9412, 0.02761, 0.04299, 0.006566, 0.04299, 0.02761, 0.0009952, 0.02761, 0.0009952, 0.006566, 0.04299, 0.02761, 0.04299, 0.04865, 0.0009952, 0.04865, 0.0009952, 0.02761, 0.9894, 0.6745, 0.9822, 0.6906, 0.8483, 0.6906, 0.8483, 0.6745, 0.9822, 0.6906, 0.9846, 0.7068, 0.8483, 0.7068, 0.8483, 0.6906, 0.8483, 0.6745, 0.8483, 0.6906, 0.8019, 0.6906, 0.8019, 0.6745, 0.8483, 0.6906, 0.8483, 0.7068, 0.8019, 0.7068, 0.8019, 0.6906, 0.8019, 0.6745, 0.8019, 0.6906, 0.403, 0.6906, 0.403, 0.6745, 0.8019, 0.6906, 0.8019, 0.7068, 0.403, 0.7068, 0.403, 0.6906, 0.403, 0.6745, 0.403, 0.6906, 0.3684, 0.6906, 0.3684, 0.6745, 0.403, 0.6906, 0.403, 0.7068, 0.3684, 0.7068, 0.3684, 0.6906, 0.3684, 0.6745, 0.3684, 0.6906, 0.04299, 0.6906, 0.04299, 0.6745, 0.3684, 0.6906, 0.3684, 0.7068, 0.04299, 0.7068, 0.04299, 0.6906, 0.9822, 0.6906, 0.9894, 0.6745, 0.9894, 0.6745, 0.9822, 0.6906, 0.04299, 0.6745, 0.04299, 0.6906, 0.0009952, 0.6906, 0.0009952, 0.6745, 0.04299, 0.6906, 0.04299, 0.7068, 0.0009952, 0.7068, 0.0009952, 0.6906, 0.03323, 0.9922, 0.105, 0.9922, 0.105, 0.9313, 0.03323, 0.9313, 0.9522, 0.04865, 0.9566, 0.06969, 0.9566, 0.06969, 0.9522, 0.04865, 0.006254, 0.9313, 0.006254, 0.9922, 0.02486, 0.9922, 0.02486, 0.9313, 0.9846, 0.7068, 0.9822, 0.6906, 0.9822, 0.6906, 0.9846, 0.7068, 0.2754, 0.9313, 0.2754, 0.9922, 0.3212, 0.9922, 0.3212, 0.9313, 0.9846, 0.7068, 0.9846, 0.7068, 0.9846, 0.7068, 0.9846, 0.7068, 0.4914, 0.9313, 0.4662, 0.9313, 0.4662, 0.9922, 0.4914, 0.9922, 0.67, 0.8309, 0.4866, 0.8309, 0.4866, 0.8552, 0.67, 0.8552, 0.01063, 0.8732, 0.01063, 0.9065, 0.2974, 0.9065, 0.2974, 0.8732, 0.3817, 0.8732, 0.3817, 0.9065, 0.4397, 0.9065, 0.4397, 0.8732, 0.4397, 0.8732, 0.4397, 0.9065, 0.5753, 0.9065, 0.5753, 0.8732, 0.3554, 0.9065, 0.3817, 0.9065, 0.3817, 0.8732, 0.3554, 0.8732, 0.7813, 0.9578, 0.6227, 0.9578, 0.6227, 0.9851, 0.7813, 0.9851, 0.9692, 0.9136, 0.793, 0.9136, 0.793, 0.9403, 0.9692, 0.9403, 0.6864, 0.9136, 0.6864, 0.9403, 0.793, 0.9403, 0.793, 0.9136, 0.9839, 0.9851, 0.9839, 0.9578, 0.7813, 0.9578, 0.7813, 0.9851, 0.04299, 0.4914, 0.04299, 0.4568, 0.3684, 0.4568, 0.3684, 0.4914, 0.1992, 0.8309, 0.01579, 0.8309, 0.01579, 0.8552, 0.1992, 0.8552, 0.4866, 0.8309, 0.1992, 0.8309, 0.1992, 0.8552, 0.4866, 0.8552, 0.2121, 0.7872, 0.02114, 0.7872, 0.02114, 0.8153, 0.2121, 0.8153, 0.3537, 0.7872, 0.2121, 0.7872, 0.2121, 0.8153, 0.3537, 0.8153, 0.5447, 0.7872, 0.3537, 0.7872, 0.3537, 0.8153, 0.5447, 0.8153, 0.3684, 0.4914, 0.3684, 0.4568, 0.403, 0.4568, 0.403, 0.4914, 0.3684, 0.6745, 0.3684, 0.4914, 0.403, 0.4914, 0.403, 0.6745, 0.3684, 0.06969, 0.403, 0.06969, 0.403, 0.4568, 0.3684, 0.4568, 0.8019, 0.4914, 0.403, 0.4914, 0.403, 0.4568, 0.8019, 0.4568, 0.8483, 0.4568, 0.8483, 0.4914, 0.8019, 0.4914, 0.8019, 0.4568, 0.8483, 0.4914, 0.8483, 0.6745, 0.8019, 0.6745, 0.8019, 0.4914, 0.8483, 0.4568, 0.9678, 0.4568, 0.9465, 0.4914, 0.8483, 0.4914, 0.8483, 0.06969, 0.8483, 0.4568, 0.8019, 0.4568, 0.8019, 0.06969, 0.3554, 0.9065, 0.3554, 0.8732, 0.2974, 0.8732, 0.2974, 0.9065])
me_003.materials.append(mat_window)
me_003.update()
me_004 = bpy.data.meshes.new('立方体.004')
me_004.from_pydata([(-3.793, -2.637, 0.03913), (-3.793, -2.637, 0.5809), (-4.335, -2.637, 0.03913), (-4.335, -2.637, 0.5809), (-3.793, -2.095, 0.03913), (-3.793, -2.095, 0.5809), (-4.335, -2.095, 0.03913), (-4.335, -2.095, 0.5809), (-3.793, -2.637, 0.07264), (-3.793, -2.637, 0.5474), (-4.335, -2.637, 0.5474), (-4.335, -2.637, 0.07264), (-4.335, -2.095, 0.5474), (-4.335, -2.095, 0.07264), (-3.793, -2.095, 0.5474), (-3.793, -2.095, 0.07264), (-4.335, -2.124, 0.03913), (-4.335, -2.608, 0.03913), (-4.335, -2.608, 0.5809), (-4.335, -2.124, 0.5809), (-3.793, -2.608, 0.03913), (-3.793, -2.124, 0.03913), (-3.793, -2.124, 0.5809), (-3.793, -2.608, 0.5809), (-3.793, -2.124, 0.07264), (-3.793, -2.608, 0.07264), (-3.793, -2.124, 0.5474), (-3.793, -2.608, 0.5474), (-4.335, -2.608, 0.07264), (-4.335, -2.124, 0.07264), (-4.335, -2.608, 0.5474), (-4.335, -2.124, 0.5474), (-3.823, -2.124, 0.07264), (-3.823, -2.608, 0.07264), (-3.823, -2.124, 0.5474), (-3.823, -2.608, 0.5474), (-4.335, -2.469, 0.03913), (-4.335, -2.469, 0.5809), (-3.793, -2.469, 0.03913), (-3.793, -2.469, 0.5809), (-3.793, -2.469, 0.07264), (-3.793, -2.469, 0.5474), (-4.335, -2.469, 0.07264), (-4.335, -2.469, 0.5474), (-3.823, -2.469, 0.07264), (-3.823, -2.469, 0.5474), (-4.335, -2.572, 0.03913), (-3.793, -2.572, 0.5809), (-3.793, -2.572, 0.07264), (-3.793, -2.572, 0.5474), (-3.823, -2.572, 0.07264), (-3.823, -2.572, 0.5474), (-4.335, -2.572, 0.5809), (-3.793, -2.572, 0.03913), (-4.335, -2.572, 0.07264), (-4.335, -2.572, 0.5474), (-3.793, -2.637, 0.2309), (-3.793, -2.637, 0.3891), (-4.335, -2.637, 0.3891), (-4.335, -2.637, 0.2309), (-4.335, -2.095, 0.3891), (-4.335, -2.095, 0.2309), (-3.793, -2.095, 0.3891), (-3.793, -2.095, 0.2309), (-4.335, -2.608, 0.3891), (-4.335, -2.608, 0.2309), (-4.335, -2.124, 0.3891), (-4.335, -2.124, 0.2309), (-3.793, -2.124, 0.3891), (-3.793, -2.124, 0.2309), (-3.793, -2.608, 0.3891), (-3.793, -2.608, 0.2309), (-3.823, -2.124, 0.3891), (-3.823, -2.124, 0.2309), (-3.823, -2.608, 0.3891), (-3.823, -2.608, 0.2309), (-3.823, -2.469, 0.3891), (-3.823, -2.469, 0.2309), (-4.335, -2.469, 0.3891), (-4.335, -2.469, 0.2309), (-4.335, -2.572, 0.3891), (-4.335, -2.572, 0.2309), (-3.823, -2.572, 0.3891), (-3.823, -2.572, 0.2309), (-3.803, -2.469, 0.3891), (-3.803, -2.469, 0.2309), (-3.803, -2.572, 0.3891), (-3.803, -2.572, 0.2309), (-4.335, -2.557, 0.5809), (-3.793, -2.557, 0.03913), (-4.335, -2.557, 0.07264), (-4.335, -2.557, 0.5474), (-4.335, -2.557, 0.03913), (-3.793, -2.557, 0.5809), (-3.793, -2.557, 0.07264), (-3.793, -2.557, 0.5474), (-3.823, -2.557, 0.07264), (-3.823, -2.557, 0.5474), (-3.823, -2.557, 0.2309), (-3.823, -2.557, 0.3891), (-4.335, -2.557, 0.2309), (-4.335, -2.557, 0.3891), (-3.803, -2.557, 0.2309), (-3.803, -2.557, 0.3891), (-3.803, -2.476, 0.3756), (-3.803, -2.476, 0.2444), (-3.803, -2.549, 0.2444), (-3.803, -2.549, 0.3756), (-3.81, -2.476, 0.3756), (-3.81, -2.476, 0.2444), (-3.81, -2.549, 0.2444), (-3.81, -2.549, 0.3756)], [], [(9, 1, 3, 10), (31, 19, 7, 12), (12, 7, 5, 14), (27, 23, 1, 9), (16, 6, 4, 21), (18, 3, 1, 23), (20, 25, 8, 0), (70, 27, 9, 57), (6, 13, 15, 4), (60, 12, 14, 62), (16, 29, 13, 6), (66, 31, 12, 60), (0, 8, 11, 2), (57, 9, 10, 58), (58, 10, 30, 64), (78, 43, 31, 66), (2, 11, 28, 17), (36, 42, 29, 16), (62, 14, 26, 68), (71, 25, 33, 75), (4, 15, 24, 21), (53, 48, 25, 20), (7, 19, 22, 5), (52, 18, 23, 47), (2, 17, 20, 0), (36, 16, 21, 38), (14, 5, 22, 26), (49, 47, 23, 27), (10, 3, 18, 30), (43, 37, 19, 31), (82, 51, 35, 74), (49, 27, 35, 51), (40, 24, 32, 44), (68, 26, 34, 72), (94, 40, 44, 96), (26, 41, 45, 34), (72, 34, 45, 76), (91, 88, 37, 43), (26, 22, 39, 41), (92, 36, 38, 89), (19, 37, 39, 22), (21, 24, 40, 38), (92, 90, 42, 36), (101, 91, 43, 78), (64, 30, 55, 80), (17, 28, 54, 46), (17, 46, 53, 20), (30, 18, 52, 55), (25, 48, 50, 33), (95, 49, 51, 97), (99, 97, 51, 82), (95, 93, 47, 49), (88, 52, 47, 93), (89, 94, 48, 53), (96, 98, 83, 50), (77, 76, 84, 85), (28, 65, 81, 54), (65, 64, 80, 81), (90, 100, 79, 42), (100, 101, 78, 79), (32, 73, 77, 44), (73, 72, 76, 77), (24, 69, 73, 32), (69, 68, 72, 73), (50, 83, 75, 33), (83, 82, 74, 75), (27, 70, 74, 35), (70, 71, 75, 74), (15, 63, 69, 24), (63, 62, 68, 69), (42, 79, 67, 29), (79, 78, 66, 67), (11, 59, 65, 28), (59, 58, 64, 65), (8, 56, 59, 11), (56, 57, 58, 59), (29, 67, 61, 13), (67, 66, 60, 61), (13, 61, 63, 15), (61, 60, 62, 63), (25, 71, 56, 8), (71, 70, 57, 56), (102, 103, 86, 87), (98, 77, 85, 102), (99, 82, 86, 103), (82, 83, 87, 86), (76, 99, 103, 84), (83, 98, 102, 87), (103, 102, 106, 107), (81, 80, 101, 100), (54, 81, 100, 90), (44, 77, 98, 96), (38, 40, 94, 89), (37, 88, 93, 39), (41, 39, 93, 95), (76, 45, 97, 99), (41, 95, 97, 45), (80, 55, 91, 101), (46, 54, 90, 92), (46, 92, 89, 53), (55, 52, 88, 91), (48, 94, 96, 50), (107, 106, 110, 111), (85, 84, 104, 105), (102, 85, 105, 106), (84, 103, 107, 104), (109, 108, 111, 110), (106, 105, 109, 110), (104, 107, 111, 108), (105, 104, 108, 109)])
_uv = me_004.uv_layers.new(name='UVマップ')
_uv.uv.foreach_set('vector', [0.75, 0.7326, 0.75, 0.748, 0.5, 0.748, 0.5, 0.7326, 0.2633, 0.7326, 0.2633, 0.748, 0.25, 0.748, 0.25, 0.7326, 0.25, 0.7326, 0.25, 0.748, 5.96e-08, 0.748, 5.96e-08, 0.7326, 0.5487, 0.4448, 0.5487, 0.4725, 0.5248, 0.4725, 0.5248, 0.4448, 0.25, 0.4847, 0.25, 0.498, 5.96e-08, 0.498, 5.96e-08, 0.4847, 0.25, 0.9847, 0.25, 0.998, 8.941e-08, 0.998, 8.941e-08, 0.9847, 0.5487, 0.02438, 0.5487, 0.0521, 0.5248, 0.0521, 0.5248, 0.02438, 0.5487, 0.3139, 0.5487, 0.4448, 0.5248, 0.4448, 0.5248, 0.3139, 0.25, 0.498, 0.25, 0.5135, 5.96e-08, 0.5135, 5.96e-08, 0.498, 0.25, 0.6595, 0.25, 0.7326, 5.96e-08, 0.7326, 5.96e-08, 0.6595, 0.2633, 0.498, 0.2633, 0.5135, 0.25, 0.5135, 0.25, 0.498, 0.2633, 0.6595, 0.2633, 0.7326, 0.25, 0.7326, 0.25, 0.6595, 0.75, 0.498, 0.75, 0.5135, 0.5, 0.5135, 0.5, 0.498, 0.75, 0.6595, 0.75, 0.7326, 0.5, 0.7326, 0.5, 0.6595, 0.5, 0.6595, 0.5, 0.7326, 0.4867, 0.7326, 0.4867, 0.6595, 0.4226, 0.6595, 0.4226, 0.7326, 0.2633, 0.7326, 0.2633, 0.6595, 0.5, 0.498, 0.5, 0.5135, 0.4867, 0.5135, 0.4867, 0.498, 0.4226, 0.498, 0.4226, 0.5135, 0.2633, 0.5135, 0.2633, 0.498, 0.9729, 0.3139, 0.9729, 0.4448, 0.9491, 0.4448, 0.9491, 0.3139, 0.6161, 0.9701, 0.6516, 0.9701, 0.6516, 0.9613, 0.6161, 0.9613, 0.9729, 0.02438, 0.9729, 0.0521, 0.9491, 0.0521, 0.9491, 0.02438, 0.5785, 0.02438, 0.5785, 0.0521, 0.5487, 0.0521, 0.5487, 0.02438, 0.25, 0.748, 0.25, 0.7613, 5.96e-08, 0.7613, 5.96e-08, 0.748, 0.25, 0.9681, 0.25, 0.9847, 8.941e-08, 0.9847, 8.941e-08, 0.9681, 0.25, 0.248, 0.25, 0.2613, 5.96e-08, 0.2613, 5.96e-08, 0.248, 0.25, 0.3254, 0.25, 0.4847, 5.96e-08, 0.4847, 5.96e-08, 0.3254, 0.9729, 0.4448, 0.9729, 0.4725, 0.9491, 0.4725, 0.9491, 0.4448, 0.5785, 0.4448, 0.5785, 0.4725, 0.5487, 0.4725, 0.5487, 0.4448, 0.5, 0.7326, 0.5, 0.748, 0.4867, 0.748, 0.4867, 0.7326, 0.4226, 0.7326, 0.4226, 0.748, 0.2633, 0.748, 0.2633, 0.7326, 0.5785, 0.3139, 0.5785, 0.4448, 0.5487, 0.4448, 0.5487, 0.3139, 0.9651, 0.9701, 0.9732, 0.9701, 0.9732, 0.9613, 0.9651, 0.9613, 0.6821, 0.9701, 0.7597, 0.9701, 0.7597, 0.9613, 0.6821, 0.9613, 0.8296, 0.9701, 0.8652, 0.9701, 0.8652, 0.9613, 0.8296, 0.9613, 0.6631, 0.9701, 0.6821, 0.9701, 0.6821, 0.9613, 0.6631, 0.9613, 0.8652, 0.9701, 0.9427, 0.9701, 0.9427, 0.9613, 0.8652, 0.9613, 0.9491, 0.3139, 0.9491, 0.4448, 0.6635, 0.4448, 0.6635, 0.3139, 0.4631, 0.7326, 0.4631, 0.748, 0.4226, 0.748, 0.4226, 0.7326, 0.9491, 0.4448, 0.9491, 0.4725, 0.6635, 0.4725, 0.6635, 0.4448, 0.25, 0.2849, 0.25, 0.3254, 5.96e-08, 0.3254, 5.96e-08, 0.2849, 0.25, 0.7613, 0.25, 0.9207, 8.941e-08, 0.9207, 5.96e-08, 0.7613, 0.9491, 0.02438, 0.9491, 0.0521, 0.6635, 0.0521, 0.6635, 0.02438, 0.4631, 0.498, 0.4631, 0.5135, 0.4226, 0.5135, 0.4226, 0.498, 0.4631, 0.6595, 0.4631, 0.7326, 0.4226, 0.7326, 0.4226, 0.6595, 0.4867, 0.6595, 0.4867, 0.7326, 0.4701, 0.7326, 0.4701, 0.6595, 0.4867, 0.498, 0.4867, 0.5135, 0.4701, 0.5135, 0.4701, 0.498, 0.25, 0.2613, 0.25, 0.278, 5.96e-08, 0.278, 5.96e-08, 0.2613, 0.4867, 0.7326, 0.4867, 0.748, 0.4701, 0.748, 0.4701, 0.7326, 0.6516, 0.9701, 0.6597, 0.9701, 0.6597, 0.9613, 0.6516, 0.9613, 0.9617, 0.9701, 0.9651, 0.9701, 0.9651, 0.9613, 0.9617, 0.9613, 0.591, 0.3139, 0.591, 0.4448, 0.5785, 0.4448, 0.5785, 0.3139, 0.591, 0.4448, 0.591, 0.4725, 0.5785, 0.4725, 0.5785, 0.4448, 0.25, 0.9611, 0.25, 0.9681, 8.941e-08, 0.9681, 8.941e-08, 0.9611, 0.591, 0.02438, 0.591, 0.0521, 0.5785, 0.0521, 0.5785, 0.02438, 0.591, 0.0521, 0.591, 0.183, 0.5785, 0.183, 0.5785, 0.0521, 0.5521, 0.9354, 0.6247, 0.9354, 0.6247, 0.9205, 0.5521, 0.9205, 0.4867, 0.5135, 0.4867, 0.5865, 0.4701, 0.5865, 0.4701, 0.5135, 0.4867, 0.5865, 0.4867, 0.6595, 0.4701, 0.6595, 0.4701, 0.5865, 0.4631, 0.5135, 0.4631, 0.5865, 0.4226, 0.5865, 0.4226, 0.5135, 0.4631, 0.5865, 0.4631, 0.6595, 0.4226, 0.6595, 0.4226, 0.5865, 0.9491, 0.0521, 0.9491, 0.183, 0.6635, 0.183, 0.6635, 0.0521, 0.9491, 0.183, 0.9491, 0.3139, 0.6635, 0.3139, 0.6635, 0.183, 0.7597, 0.9701, 0.7952, 0.9701, 0.7952, 0.9613, 0.7597, 0.9613, 0.7952, 0.9701, 0.8296, 0.9701, 0.8296, 0.9613, 0.7952, 0.9613, 0.5785, 0.0521, 0.5785, 0.183, 0.5487, 0.183, 0.5487, 0.0521, 0.5785, 0.183, 0.5785, 0.3139, 0.5487, 0.3139, 0.5487, 0.183, 0.5461, 0.9701, 0.5816, 0.9701, 0.5816, 0.9613, 0.5461, 0.9613, 0.5816, 0.9701, 0.6161, 0.9701, 0.6161, 0.9613, 0.5816, 0.9613, 0.9729, 0.0521, 0.9729, 0.183, 0.9491, 0.183, 0.9491, 0.0521, 0.9729, 0.183, 0.9729, 0.3139, 0.9491, 0.3139, 0.9491, 0.183, 0.4226, 0.5135, 0.4226, 0.5865, 0.2633, 0.5865, 0.2633, 0.5135, 0.4226, 0.5865, 0.4226, 0.6595, 0.2633, 0.6595, 0.2633, 0.5865, 0.5, 0.5135, 0.5, 0.5865, 0.4867, 0.5865, 0.4867, 0.5135, 0.5, 0.5865, 0.5, 0.6595, 0.4867, 0.6595, 0.4867, 0.5865, 0.75, 0.5135, 0.75, 0.5865, 0.5, 0.5865, 0.5, 0.5135, 0.75, 0.5865, 0.75, 0.6595, 0.5, 0.6595, 0.5, 0.5865, 0.2633, 0.5135, 0.2633, 0.5865, 0.25, 0.5865, 0.25, 0.5135, 0.2633, 0.5865, 0.2633, 0.6595, 0.25, 0.6595, 0.25, 0.5865, 0.25, 0.5135, 0.25, 0.5865, 5.96e-08, 0.5865, 5.96e-08, 0.5135, 0.25, 0.5865, 0.25, 0.6595, 5.96e-08, 0.6595, 5.96e-08, 0.5865, 0.5487, 0.0521, 0.5487, 0.183, 0.5248, 0.183, 0.5248, 0.0521, 0.5487, 0.183, 0.5487, 0.3139, 0.5248, 0.3139, 0.5248, 0.183, 0.591, 0.183, 0.591, 0.3139, 0.5785, 0.3139, 0.5785, 0.183, 0.7516, 0.9354, 0.7917, 0.9354, 0.7917, 0.9205, 0.7516, 0.9205, 0.6648, 0.9354, 0.6719, 0.9354, 0.6719, 0.9205, 0.6648, 0.9205, 0.6719, 0.9354, 0.7445, 0.9354, 0.7445, 0.9205, 0.6719, 0.9205, 0.6247, 0.9354, 0.6648, 0.9354, 0.6648, 0.9205, 0.6247, 0.9205, 0.7445, 0.9354, 0.7516, 0.9354, 0.7516, 0.9205, 0.7445, 0.9205, 0.591, 0.3139, 0.591, 0.183, 0.5972, 0.1942, 0.5972, 0.3027, 0.4701, 0.5865, 0.4701, 0.6595, 0.4631, 0.6595, 0.4631, 0.5865, 0.4701, 0.5135, 0.4701, 0.5865, 0.4631, 0.5865, 0.4631, 0.5135, 0.6635, 0.0521, 0.6635, 0.183, 0.591, 0.183, 0.591, 0.0521, 0.6635, 0.02438, 0.6635, 0.0521, 0.591, 0.0521, 0.591, 0.02438, 0.25, 0.9207, 0.25, 0.9611, 8.941e-08, 0.9611, 8.941e-08, 0.9207, 0.6635, 0.4448, 0.6635, 0.4725, 0.591, 0.4725, 0.591, 0.4448, 0.6635, 0.3139, 0.6635, 0.4448, 0.591, 0.4448, 0.591, 0.3139, 0.9427, 0.9701, 0.9617, 0.9701, 0.9617, 0.9613, 0.9427, 0.9613, 0.4701, 0.6595, 0.4701, 0.7326, 0.4631, 0.7326, 0.4631, 0.6595, 0.4701, 0.498, 0.4701, 0.5135, 0.4631, 0.5135, 0.4631, 0.498, 0.25, 0.278, 0.25, 0.2849, 5.96e-08, 0.2849, 5.96e-08, 0.278, 0.4701, 0.7326, 0.4701, 0.748, 0.4631, 0.748, 0.4631, 0.7326, 0.6597, 0.9701, 0.6631, 0.9701, 0.6631, 0.9613, 0.6597, 0.9613, 0.6723, 0.876, 0.6365, 0.876, 0.6365, 0.8958, 0.6723, 0.8958, 0.6635, 0.183, 0.6635, 0.3139, 0.6573, 0.3027, 0.6573, 0.1942, 0.591, 0.183, 0.6635, 0.183, 0.6573, 0.1942, 0.5972, 0.1942, 0.6635, 0.3139, 0.591, 0.3139, 0.5972, 0.3027, 0.6573, 0.3027, 0.6573, 0.1942, 0.6573, 0.3027, 0.5972, 0.3027, 0.5972, 0.1942, 0.6365, 0.876, 0.6167, 0.876, 0.6167, 0.8958, 0.6365, 0.8958, 0.5809, 0.876, 0.5611, 0.876, 0.5611, 0.8958, 0.5809, 0.8958, 0.6167, 0.876, 0.5809, 0.876, 0.5809, 0.8958, 0.6167, 0.8958])
me_004.materials.append(mat_locker)
me_004.update()
me_001_1 = bpy.data.meshes.new('立方体.001')
me_001_1.from_pydata([(-4.5, -3.409, 2.994), (-4.5, -3.409, 3.094), (-4.5, 3.591, 2.994), (-1.089, 3.591, 2.994), (-1.089, 3.591, 3.094), (-1.089, -3.409, 2.994), (-1.089, -3.409, 3.094), (-4.5, 3.007, 2.994), (-4.5, 2.424, 2.994), (-4.5, 1.841, 2.994), (-4.5, 1.257, 2.994), (-4.5, 0.6741, 2.994), (-4.5, 0.09073, 2.994), (-4.5, -0.4926, 2.994), (-4.5, -1.076, 2.994), (-4.5, -1.659, 2.994), (-4.5, -2.243, 2.994), (-4.5, -2.826, 2.994), (-1.541, 3.007, 3.094), (-1.731, 2.424, 3.094), (-1.442, 1.841, 3.094), (-0.642, 1.257, 3.094), (-0.5531, 0.6741, 3.094), (-0.642, 0.09073, 3.094), (-0.9737, -0.4926, 3.094), (-1.086, -1.076, 3.094), (-1.329, -1.659, 3.094), (-1.377, -2.243, 3.094), (-1.089, -2.826, 3.094), (-1.541, 3.007, 2.994), (-1.731, 2.424, 2.994), (-1.442, 1.841, 2.994), (-0.642, 1.257, 2.994), (-0.5531, 0.6741, 2.994), (-0.642, 0.09073, 2.994), (-0.9737, -0.4926, 2.994), (-1.086, -1.076, 2.994), (-1.329, -1.659, 2.994), (-1.377, -2.243, 2.994), (-1.089, -2.826, 2.994), (-4.5, 3.418, 2.994), (-1.089, 3.418, 3.094), (-1.089, 3.418, 2.994), (-4.5, 2.132, 2.994), (-1.427, 2.132, 3.094), (-1.427, 2.132, 2.994), (-4.5, 1.549, 2.994), (-1.218, 1.549, 3.094), (-1.218, 1.549, 2.994)], [], [(5, 6, 1, 0), (17, 39, 5, 0), (41, 42, 3, 4), (6, 5, 39, 28), (28, 39, 38, 27), (27, 38, 37, 26), (26, 37, 36, 25), (25, 36, 35, 24), (24, 35, 34, 23), (23, 34, 33, 22), (22, 33, 32, 21), (47, 48, 31, 20), (44, 45, 30, 19), (19, 30, 29, 18), (40, 42, 29, 7), (7, 29, 30, 8), (43, 45, 31, 9), (46, 48, 32, 10), (10, 32, 33, 11), (11, 33, 34, 12), (12, 34, 35, 13), (13, 35, 36, 14), (14, 36, 37, 15), (15, 37, 38, 16), (16, 38, 39, 17), (2, 3, 42, 40), (18, 29, 42, 41), (8, 30, 45, 43), (20, 31, 45, 44), (9, 31, 48, 46), (21, 32, 48, 47)])
me_001_1.polygons.foreach_set('use_smooth', [True] * 31)
_uv = me_001_1.uv_layers.new(name='UVマップ')
_uv.uv.foreach_set('vector', [0.02931, 1.0, 1.136e-07, 1.0, 6.989e-08, -3.055e-15, 0.02931, -1.281e-09, 0.165, 0.08844, 0.6502, 0.08844, 0.6502, 0.005476, 0.165, 0.005476, 0.1211, 0.9734, 0.07316, 0.9734, 0.07316, 0.9958, 0.1211, 0.9958, 0.1211, 0.002619, 0.07316, 0.002619, 0.07316, 0.07806, 0.1211, 0.07806, 0.1211, 0.07806, 0.07316, 0.07806, 0.07316, 0.1593, 0.1211, 0.1593, 0.1211, 0.1593, 0.07316, 0.1593, 0.07316, 0.2349, 0.1211, 0.2349, 0.1211, 0.2349, 0.07316, 0.2349, 0.07316, 0.3145, 0.1211, 0.3145, 0.1211, 0.3145, 0.07316, 0.3145, 0.07316, 0.3909, 0.1211, 0.3909, 0.1211, 0.3909, 0.07316, 0.3909, 0.07316, 0.4739, 0.1211, 0.4739, 0.1211, 0.4739, 0.07316, 0.4739, 0.07316, 0.5499, 0.1211, 0.5499, 0.1211, 0.5499, 0.07316, 0.5499, 0.07316, 0.6259, 0.1211, 0.6259, 0.1211, 0.6942, 0.07316, 0.6942, 0.07316, 0.7384, 0.1211, 0.7384, 0.1211, 0.7762, 0.07316, 0.7762, 0.07316, 0.8251, 0.1211, 0.8251, 0.1211, 0.8251, 0.07316, 0.8251, 0.07316, 0.9031, 0.1211, 0.9031, 0.165, 0.9765, 0.6502, 0.9765, 0.5859, 0.9181, 0.165, 0.9181, 0.165, 0.9181, 0.5859, 0.9181, 0.5589, 0.8351, 0.165, 0.8351, 0.165, 0.7937, 0.6021, 0.7937, 0.6, 0.7522, 0.165, 0.7522, 0.165, 0.7107, 0.6318, 0.7107, 0.7137, 0.6692, 0.165, 0.6692, 0.165, 0.6692, 0.7137, 0.6692, 0.7264, 0.5862, 0.165, 0.5862, 0.165, 0.5862, 0.7264, 0.5862, 0.7137, 0.5033, 0.165, 0.5033, 0.165, 0.5033, 0.7137, 0.5033, 0.6665, 0.4203, 0.165, 0.4203, 0.165, 0.4203, 0.6665, 0.4203, 0.6506, 0.3373, 0.165, 0.3373, 0.165, 0.3373, 0.6506, 0.3373, 0.616, 0.2544, 0.165, 0.2544, 0.165, 0.2544, 0.616, 0.2544, 0.6092, 0.1714, 0.165, 0.1714, 0.165, 0.1714, 0.6092, 0.1714, 0.6502, 0.08844, 0.165, 0.08844, 0.165, 1.001, 0.6502, 1.001, 0.6502, 0.9765, 0.165, 0.9765, 0.1211, 0.9031, 0.07316, 0.9031, 0.07316, 0.9734, 0.1211, 0.9734, 0.165, 0.8351, 0.5589, 0.8351, 0.6021, 0.7937, 0.165, 0.7937, 0.1211, 0.7384, 0.07316, 0.7384, 0.07316, 0.7762, 0.1211, 0.7762, 0.165, 0.7522, 0.6, 0.7522, 0.6318, 0.7107, 0.165, 0.7107, 0.1211, 0.6259, 0.07316, 0.6259, 0.07316, 0.6942, 0.1211, 0.6942])
me_001_1.materials.append(mat_sailing)
me_001_1.update()

# ---- objects
ob_chair = bpy.data.objects.new('chair', me_007)
ob_desk = bpy.data.objects.new('desk', me_008)
ob_floor = bpy.data.objects.new('floor', me_001)
ob_wall = bpy.data.objects.new('wall', me_x)
ob_window = bpy.data.objects.new('window', me_003)
ob_locker = bpy.data.objects.new('locker', me_004)
ob_sailing = bpy.data.objects.new('sailing', me_001_1)

# ---- transforms, parenting, visibility, modifiers, constraints
ob_chair.location = (-0.1007, 0.0, 0.0)
ob_chair.scale = (4.0, 4.5, 1.0)
_m = ob_chair.modifiers.new('Auto Smooth', 'NODES')
_m.node_group = ng_auto_smooth
_gi = [s.identifier for s in ng_auto_smooth.interface.items_tree if s.item_type == 'SOCKET' and s.in_out == 'INPUT']
_m[_gi[1]] = 0.5236  # Angle
ob_desk.location = (0.0, 0.0, 0.0)
_m = ob_desk.modifiers.new('Auto Smooth', 'NODES')
_m.node_group = ng_auto_smooth
_gi = [s.identifier for s in ng_auto_smooth.interface.items_tree if s.item_type == 'SOCKET' and s.in_out == 'INPUT']
_m[_gi[1]] = 0.5236  # Angle
ob_floor.location = (0.0, 0.0, 0.0)
ob_wall.location = (0.0, 0.0, 0.0)
ob_window.location = (0.0, 0.0, 0.0)
ob_locker.location = (0.0, 0.0, 0.0)
_m = ob_locker.modifiers.new('配列', 'ARRAY')
_m.count = 10
_m.relative_offset_displace = (0.0, 1.03, 0.0)
_m = ob_locker.modifiers.new('配列.001', 'ARRAY')
_m.relative_offset_displace = (0.0, 0.0, 1.03)
ob_sailing.location = (0.0, 0.0, 0.0)
_m = ob_sailing.modifiers.new('Auto Smooth', 'NODES')
_m.node_group = ng_auto_smooth
_gi = [s.identifier for s in ng_auto_smooth.interface.items_tree if s.item_type == 'SOCKET' and s.in_out == 'INPUT']
_m[_gi[1]] = 0.5236  # Angle

# ---- collection membership
scene.collection.objects.link(ob_chair)
scene.collection.objects.link(ob_desk)
col_collection.objects.link(ob_floor)
col_collection.objects.link(ob_wall)
col_collection.objects.link(ob_window)
col_collection.objects.link(ob_locker)
col_collection.objects.link(ob_sailing)

# ---- scene / render settings (as saved in the file)
scene.frame_start = 1; scene.frame_end = 250; scene.frame_set(2)
scene.render.engine = 'BLENDER_EEVEE_NEXT'
scene.cycles.sampling_pattern = 'TABULATED_SOBOL'
bpy.context.view_layer.update()

# ---- added for rendering (the .blend has no active camera and no usable light): camera, sun
cam_auto = bpy.data.cameras.new('AutoCamera')
cam_auto.lens = 50.0
cam_auto.sensor_width = 36.0
cam_auto.clip_end = 1000.0
ob_auto_camera = bpy.data.objects.new('AutoCamera', cam_auto)
scene.collection.objects.link(ob_auto_camera)
ob_auto_camera.location = (10.9857, -13.1329, 10.3355)
ob_auto_camera.rotation_euler = (1.09748, -7.21219e-08, 0.694738)
scene.camera = ob_auto_camera
light_auto_sun = bpy.data.lights.new('AutoSun', 'SUN')
light_auto_sun.energy = 3.0
light_auto_sun.angle = 0.0523599
ob_auto_sun = bpy.data.objects.new('AutoSun', light_auto_sun)
scene.collection.objects.link(ob_auto_sun)
ob_auto_sun.rotation_euler = (0.872665, 0.174533, 0.523599)
bpy.context.view_layer.update()
